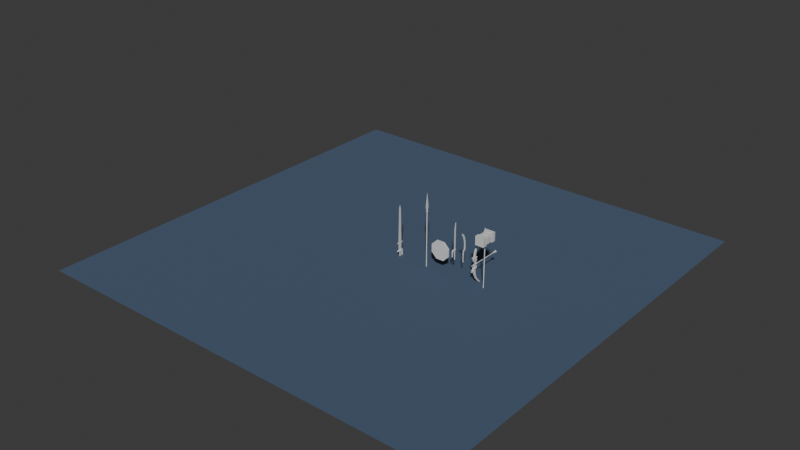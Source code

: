 # Source: Weapons.blend  (saved by Blender 4.1.24; exported with 4.5.12 LTS)
import bpy
from mathutils import Matrix  # noqa: F401  (used for matrix-valued properties, if any)

bpy.ops.wm.read_factory_settings(use_empty=True)
scene = bpy.context.scene
scene.name = 'Scene'

# ---- collections
col_collection = bpy.data.collections.new('Collection'); scene.collection.children.link(col_collection)
col_collection_001 = bpy.data.collections.new('Collection.001'); col_collection.children.link(col_collection_001)

# ---- materials (node trees are filled in below, after node groups)
mat_material = bpy.data.materials.new('Material')
mat_material.alpha_threshold = 0.0
mat_material.use_backface_culling = True
mat_material.use_transparent_shadow = False
mat_material.roughness = 0.5
mat_material.line_color = (0.0, 0.0, 0.0, 1.0)
mat_material_001 = bpy.data.materials.new('Material.001')
mat_material_001.alpha_threshold = 0.0
mat_material_001.use_backface_culling = True
mat_material_001.use_transparent_shadow = False
mat_material_001.roughness = 0.5
mat_material_001.line_color = (0.0, 0.0, 0.0, 1.0)

# ---- material node trees
mat_material.use_nodes = True; mat_material.node_tree.nodes.clear()
_N = mat_material.node_tree.nodes; _L = mat_material.node_tree.links
n0 = _N.new('ShaderNodeOutputMaterial'); n0.name = 'Material Output'; n0.location = (300, 300)
n1 = _N.new('ShaderNodeBsdfPrincipled'); n1.name = 'Principled BSDF'; n1.location = (10, 300)
n1.inputs[0].default_value = (0.7037, 0.7037, 0.7037, 1.0)
n1.inputs[3].default_value = 1.45
_L.new(n1.outputs[0], n0.inputs[0])
n0.is_active_output = True
mat_material_001.use_nodes = True; mat_material_001.node_tree.nodes.clear()
_N = mat_material_001.node_tree.nodes; _L = mat_material_001.node_tree.links
n0 = _N.new('ShaderNodeOutputMaterial'); n0.name = 'Material Output'; n0.location = (300, 300)
n1 = _N.new('ShaderNodeBsdfPrincipled'); n1.name = 'Principled BSDF'; n1.location = (10, 300)
n1.inputs[0].default_value = (0.06581, 0.105, 0.1713, 1.0)
n1.inputs[2].default_value = 1.0
n1.inputs[3].default_value = 1.45
_L.new(n1.outputs[0], n0.inputs[0])
n0.is_active_output = True

# ---- world
world_world = bpy.data.worlds.new('World'); scene.world = world_world
world_world.use_nodes = True; world_world.node_tree.nodes.clear()
_N = world_world.node_tree.nodes; _L = world_world.node_tree.links
n0 = _N.new('ShaderNodeOutputWorld'); n0.name = 'World Output'; n0.location = (300, 300)
n1 = _N.new('ShaderNodeBackground'); n1.name = 'Background'; n1.location = (10, 300)
n1.inputs[0].default_value = (0.05088, 0.05088, 0.05088, 1.0)
_L.new(n1.outputs[0], n0.inputs[0])
n0.is_active_output = True
world_world.color = (0.05088, 0.05088, 0.05088)
world_world.use_sun_shadow = False
world_world.sun_shadow_jitter_overblur = 0.0

# ---- meshes
me_cylinder = bpy.data.meshes.new('Cylinder')
me_cylinder.from_pydata([(-3.492e-10, 0.015, -0.9694), (-3.492e-10, 0.015, 0.9648), (0.01061, 0.01061, -0.9694), (0.01061, 0.01061, 0.9648), (0.015, -1.164e-10, -0.9694), (0.015, -1.164e-10, 0.9648), (0.01061, -0.01061, -0.9694), (0.01061, -0.01061, 0.9648), (-3.492e-10, -0.015, -0.9694), (-3.492e-10, -0.015, 0.9648), (-0.01061, -0.01061, -0.9694), (-0.01061, -0.01061, 0.9648), (-0.015, -1.164e-10, -0.9694), (-0.015, -1.164e-10, 0.9648), (-0.01061, 0.01061, -0.9694), (-0.01061, 0.01061, 0.9648), (5.39e-10, 0.02956, 0.9674), (0.0209, 0.0209, 0.9674), (0.02956, -2.941e-10, 0.9674), (0.0209, -0.0209, 0.9674), (5.39e-10, -0.02956, 0.9674), (-0.0209, -0.0209, 0.9674), (-0.02956, -2.941e-10, 0.9674), (-0.0209, 0.0209, 0.9674), (0.0209, 0.0209, 0.9991), (5.39e-10, 0.02956, 0.9991), (0.02956, -2.941e-10, 0.9991), (0.0209, -0.0209, 0.9991), (5.39e-10, -0.02956, 0.9991), (-0.0209, -0.0209, 0.9991), (-0.02956, -2.941e-10, 0.9991), (-0.0209, 0.0209, 0.9991), (-0.009108, -0.02745, 1.003), (-0.009108, 0.02745, 1.003), (0.009108, -0.02745, 1.003), (0.009108, 0.02745, 1.003), (-0.009029, -0.05, 1.141), (-0.009029, 0.05, 1.141), (0.009029, -0.05, 1.141), (0.009029, 0.05, 1.141), (-0.001239, -0.003637, 1.561), (-0.001239, 0.003637, 1.561), (0.001239, 0.003637, 1.561), (0.001239, -0.003637, 1.561), (-1.715e-10, 0.01958, -0.9717), (0.01385, 0.01385, -0.9717), (0.01958, -1.52e-10, -0.9717), (0.01385, -0.01385, -0.9717), (-1.715e-10, -0.01958, -0.9717), (-0.01385, -0.01385, -0.9717), (-0.01958, -1.52e-10, -0.9717), (-0.01385, 0.01385, -0.9717), (-1.715e-10, 0.01958, -0.982), (0.01385, 0.01385, -0.982), (0.01958, -1.52e-10, -0.982), (0.01385, -0.01385, -0.982), (-1.715e-10, -0.01958, -0.982), (-0.01385, -0.01385, -0.982), (-0.01958, -1.52e-10, -0.982), (-0.01385, 0.01385, -0.982), (-2.332e-10, 0.01664, -0.9847), (0.01176, 0.01176, -0.9847), (0.01664, -9.414e-11, -0.9847), (0.01176, -0.01176, -0.9847), (-2.332e-10, -0.01664, -0.9847), (-0.01176, -0.01176, -0.9847), (-0.01664, -9.414e-11, -0.9847), (-0.01176, 0.01176, -0.9847), (-4.641e-10, 0.005627, -1.054), (0.003979, 0.003979, -1.054), (0.005627, -3.184e-11, -1.054), (0.003979, -0.003979, -1.054), (-4.641e-10, -0.005627, -1.054), (-0.003979, -0.003979, -1.054), (-0.005627, -3.184e-11, -1.054), (-0.003979, 0.003979, -1.054)], [], [(0, 1, 3, 2), (2, 3, 5, 4), (4, 5, 7, 6), (6, 7, 9, 8), (8, 9, 11, 10), (10, 11, 13, 12), (3, 1, 15, 13, 11, 9, 7, 5), (12, 13, 15, 14), (14, 15, 1, 0), (0, 2, 4, 6, 8, 10, 12, 14), (17, 18, 19, 20, 21, 22, 23, 16), (24, 25, 31, 30, 29, 28, 27, 26), (20, 19, 27, 28), (18, 17, 24, 26), (23, 22, 30, 31), (21, 20, 28, 29), (19, 18, 26, 27), (17, 16, 25, 24), (16, 23, 31, 25), (22, 21, 29, 30), (32, 36, 37, 33), (33, 37, 39, 35), (35, 39, 38, 34), (34, 38, 36, 32), (33, 35, 34, 32), (42, 41, 40, 43), (38, 39, 42, 43), (37, 36, 40, 41), (36, 38, 43, 40), (39, 37, 41, 42), (44, 51, 50, 49, 48, 47, 46, 45), (52, 53, 54, 55, 56, 57, 58, 59), (50, 51, 59, 58), (48, 49, 57, 56), (46, 47, 55, 54), (44, 45, 53, 52), (51, 44, 52, 59), (49, 50, 58, 57), (47, 48, 56, 55), (45, 46, 54, 53), (60, 67, 66, 65, 64, 63, 62, 61), (68, 69, 70, 71, 72, 73, 74, 75), (64, 65, 73, 72), (62, 63, 71, 70), (60, 61, 69, 68), (67, 60, 68, 75), (65, 66, 74, 73), (63, 64, 72, 71), (61, 62, 70, 69), (66, 67, 75, 74)])
_uv = me_cylinder.uv_layers.new(name='UVMap')
_uv.uv.foreach_set('vector', [1.0, 0.5, 1.0, 1.0, 0.875, 1.0, 0.875, 0.5, 0.875, 0.5, 0.875, 1.0, 0.75, 1.0, 0.75, 0.5, 0.75, 0.5, 0.75, 1.0, 0.625, 1.0, 0.625, 0.5, 0.625, 0.5, 0.625, 1.0, 0.5, 1.0, 0.5, 0.5, 0.5, 0.5, 0.5, 1.0, 0.375, 1.0, 0.375, 0.5, 0.375, 0.5, 0.375, 1.0, 0.25, 1.0, 0.25, 0.5, 0.4197, 0.4197, 0.25, 0.49, 0.08029, 0.4197, 0.01, 0.25, 0.08029, 0.08029, 0.25, 0.01, 0.4197, 0.08029, 0.49, 0.25, 0.25, 0.5, 0.25, 1.0, 0.125, 1.0, 0.125, 0.5, 0.125, 0.5, 0.125, 1.0, 0.0, 1.0, 0.0, 0.5, 0.75, 0.49, 0.9197, 0.4197, 0.99, 0.25, 0.9197, 0.08029, 0.75, 0.01, 0.5803, 0.08029, 0.51, 0.25, 0.5803, 0.4197, 0.4197, 0.4197, 0.49, 0.25, 0.4197, 0.08029, 0.25, 0.01, 0.08029, 0.08029, 0.01, 0.25, 0.08029, 0.4197, 0.25, 0.49, 0.4197, 0.4197, 0.25, 0.49, 0.08029, 0.4197, 0.01, 0.25, 0.08029, 0.08029, 0.25, 0.01, 0.4197, 0.08029, 0.49, 0.25, 0.25, 0.01, 0.4197, 0.08029, 0.4197, 0.08029, 0.25, 0.01, 0.49, 0.25, 0.4197, 0.4197, 0.4197, 0.4197, 0.49, 0.25, 0.08029, 0.4197, 0.01, 0.25, 0.01, 0.25, 0.08029, 0.4197, 0.08029, 0.08029, 0.25, 0.01, 0.25, 0.01, 0.08029, 0.08029, 0.4197, 0.08029, 0.49, 0.25, 0.49, 0.25, 0.4197, 0.08029, 0.4197, 0.4197, 0.25, 0.49, 0.25, 0.49, 0.4197, 0.4197, 0.25, 0.49, 0.08029, 0.4197, 0.08029, 0.4197, 0.25, 0.49, 0.01, 0.25, 0.08029, 0.08029, 0.08029, 0.08029, 0.01, 0.25, 0.375, 0.0, 0.625, 0.0, 0.625, 0.25, 0.375, 0.25, 0.375, 0.25, 0.625, 0.25, 0.625, 0.5, 0.375, 0.5, 0.375, 0.5, 0.625, 0.5, 0.625, 0.75, 0.375, 0.75, 0.375, 0.75, 0.625, 0.75, 0.625, 1.0, 0.375, 1.0, 0.125, 0.5, 0.375, 0.5, 0.375, 0.75, 0.125, 0.75, 0.625, 0.5, 0.875, 0.5, 0.875, 0.75, 0.625, 0.75, 0.625, 0.75, 0.625, 0.5, 0.625, 0.5, 0.625, 0.75, 0.875, 0.5, 0.875, 0.75, 0.875, 0.75, 0.875, 0.5, 0.875, 0.75, 0.625, 0.75, 0.625, 0.75, 0.875, 0.75, 0.625, 0.5, 0.875, 0.5, 0.875, 0.5, 0.625, 0.5, 0.75, 0.49, 0.5803, 0.4197, 0.51, 0.25, 0.5803, 0.08029, 0.75, 0.01, 0.9197, 0.08029, 0.99, 0.25, 0.9197, 0.4197, 0.75, 0.49, 0.9197, 0.4197, 0.99, 0.25, 0.9197, 0.08029, 0.75, 0.01, 0.5803, 0.08029, 0.51, 0.25, 0.5803, 0.4197, 0.51, 0.25, 0.5803, 0.4197, 0.5803, 0.4197, 0.51, 0.25, 0.75, 0.01, 0.5803, 0.08029, 0.5803, 0.08029, 0.75, 0.01, 0.99, 0.25, 0.9197, 0.08029, 0.9197, 0.08029, 0.99, 0.25, 0.75, 0.49, 0.9197, 0.4197, 0.9197, 0.4197, 0.75, 0.49, 0.5803, 0.4197, 0.75, 0.49, 0.75, 0.49, 0.5803, 0.4197, 0.5803, 0.08029, 0.51, 0.25, 0.51, 0.25, 0.5803, 0.08029, 0.9197, 0.08029, 0.75, 0.01, 0.75, 0.01, 0.9197, 0.08029, 0.9197, 0.4197, 0.99, 0.25, 0.99, 0.25, 0.9197, 0.4197, 0.75, 0.49, 0.5803, 0.4197, 0.51, 0.25, 0.5803, 0.08029, 0.75, 0.01, 0.9197, 0.08029, 0.99, 0.25, 0.9197, 0.4197, 0.75, 0.49, 0.9197, 0.4197, 0.99, 0.25, 0.9197, 0.08029, 0.75, 0.01, 0.5803, 0.08029, 0.51, 0.25, 0.5803, 0.4197, 0.75, 0.01, 0.5803, 0.08029, 0.5803, 0.08029, 0.75, 0.01, 0.99, 0.25, 0.9197, 0.08029, 0.9197, 0.08029, 0.99, 0.25, 0.75, 0.49, 0.9197, 0.4197, 0.9197, 0.4197, 0.75, 0.49, 0.5803, 0.4197, 0.75, 0.49, 0.75, 0.49, 0.5803, 0.4197, 0.5803, 0.08029, 0.51, 0.25, 0.51, 0.25, 0.5803, 0.08029, 0.9197, 0.08029, 0.75, 0.01, 0.75, 0.01, 0.9197, 0.08029, 0.9197, 0.4197, 0.99, 0.25, 0.99, 0.25, 0.9197, 0.4197, 0.51, 0.25, 0.5803, 0.4197, 0.5803, 0.4197, 0.51, 0.25])
me_cylinder.materials.append(mat_material)
me_cylinder.update()
me_cube_001 = bpy.data.meshes.new('Cube.001')
me_cube_001.from_pydata([(0.0, 0.025, -0.295), (0.0, 0.025, 0.295), (0.0, -0.025, -0.295), (0.0, -0.025, 0.295), (-0.295, -0.025, 0.0), (-0.295, 0.025, 0.0), (0.295, 0.025, 0.0), (0.295, -0.025, 0.0), (0.0, -0.025, 0.0), (0.0, 0.025, 0.0), (0.01055, 0.1192, 0.09256), (0.01055, 0.1192, -0.09256), (0.01055, 0.09814, 0.09256), (0.01055, 0.09814, -0.09256), (-0.01055, 0.1192, 0.09256), (-0.01055, 0.1192, -0.09256), (-0.01055, 0.09814, 0.09256), (-0.01055, 0.09814, -0.09256), (-0.295, -0.025, -0.1249), (-0.1249, -0.025, -0.295), (-0.1249, -0.025, 0.295), (-0.295, -0.025, 0.1249), (-0.1249, 0.025, -0.295), (-0.295, 0.025, -0.1249), (-0.295, 0.025, 0.1249), (-0.1249, 0.025, 0.295), (0.1249, -0.025, -0.295), (0.295, -0.025, -0.1249), (0.295, -0.025, 0.1249), (0.1249, -0.025, 0.295), (0.295, 0.025, -0.1249), (0.1249, 0.025, -0.295), (0.1249, 0.025, 0.295), (0.295, 0.025, 0.1249)], [], [(1, 25, 20, 3), (0, 9, 6, 30, 31), (4, 21, 24, 5), (32, 1, 3, 29), (22, 23, 5, 9, 0), (7, 28, 29, 3, 8), (2, 8, 4, 18, 19), (6, 33, 28, 7), (30, 6, 7, 27), (5, 24, 25, 1, 9), (0, 31, 26, 2), (8, 3, 20, 21, 4), (26, 27, 7, 8, 2), (9, 1, 32, 33, 6), (22, 0, 2, 19), (10, 14, 16, 12), (15, 11, 13, 17), (13, 12, 16, 17), (11, 10, 12, 13), (15, 14, 10, 11), (17, 16, 14, 15), (22, 19, 18, 23), (20, 25, 24, 21), (26, 31, 30, 27), (32, 29, 28, 33), (18, 4, 5, 23)])
_uv = me_cube_001.uv_layers.new(name='UVMap')
_uv.uv.foreach_set('vector', [0.75, 0.5, 0.8029, 0.5, 0.8029, 0.75, 0.75, 0.75, 0.375, 0.375, 0.5, 0.375, 0.5, 0.5, 0.4471, 0.5, 0.375, 0.4279, 0.5, 0.0, 0.5529, 0.0, 0.5529, 0.25, 0.5, 0.25, 0.6971, 0.5, 0.75, 0.5, 0.75, 0.75, 0.6971, 0.75, 0.375, 0.3221, 0.4471, 0.25, 0.5, 0.25, 0.5, 0.375, 0.375, 0.375, 0.5, 0.75, 0.5529, 0.75, 0.625, 0.8221, 0.625, 0.875, 0.5, 0.875, 0.375, 0.875, 0.5, 0.875, 0.5, 1.0, 0.4471, 1.0, 0.375, 0.9279, 0.5, 0.5, 0.5529, 0.5, 0.5529, 0.75, 0.5, 0.75, 0.4471, 0.5, 0.5, 0.5, 0.5, 0.75, 0.4471, 0.75, 0.5, 0.25, 0.5529, 0.25, 0.625, 0.3221, 0.625, 0.375, 0.5, 0.375, 0.25, 0.5, 0.3029, 0.5, 0.3029, 0.75, 0.25, 0.75, 0.5, 0.875, 0.625, 0.875, 0.625, 0.9279, 0.5529, 1.0, 0.5, 1.0, 0.375, 0.8221, 0.4471, 0.75, 0.5, 0.75, 0.5, 0.875, 0.375, 0.875, 0.5, 0.375, 0.625, 0.375, 0.625, 0.4279, 0.5529, 0.5, 0.5, 0.5, 0.1971, 0.5, 0.25, 0.5, 0.25, 0.75, 0.1971, 0.75, 0.375, 0.0, 0.625, 0.0, 0.625, 0.25, 0.375, 0.25, 0.375, 0.25, 0.625, 0.25, 0.625, 0.5, 0.375, 0.5, 0.375, 0.5, 0.625, 0.5, 0.625, 0.75, 0.375, 0.75, 0.375, 0.75, 0.625, 0.75, 0.625, 1.0, 0.375, 1.0, 0.125, 0.5, 0.375, 0.5, 0.375, 0.75, 0.125, 0.75, 0.625, 0.5, 0.875, 0.5, 0.875, 0.75, 0.625, 0.75, 0.1971, 0.5, 0.1971, 0.75, 0.125, 0.75, 0.125, 0.5, 0.625, 0.0, 0.625, 0.25, 0.5529, 0.25, 0.5529, 0.0, 0.3029, 0.75, 0.3029, 0.5, 0.4471, 0.5, 0.4471, 0.75, 0.6971, 0.5, 0.6971, 0.75, 0.5529, 0.75, 0.5529, 0.5, 0.4471, 0.0, 0.5, 0.0, 0.5, 0.25, 0.4471, 0.25])
me_cube_001.materials.append(mat_material)
me_cube_001.update()
me_cylinder_001 = bpy.data.meshes.new('Cylinder.001')
me_cylinder_001.from_pydata([(-0.015, -3.725e-09, -0.15), (-0.015, -3.725e-09, 0.15), (-0.01061, 0.01061, -0.15), (-0.01061, 0.01061, 0.15), (-1.118e-07, 0.015, -0.15), (-1.118e-07, 0.015, 0.15), (0.01061, 0.01061, -0.15), (0.01061, 0.01061, 0.15), (0.015, -3.725e-09, -0.15), (0.015, -3.725e-09, 0.15), (0.01061, -0.01061, -0.15), (0.01061, -0.01061, 0.15), (-1.155e-07, -0.015, -0.15), (-1.155e-07, -0.015, 0.15), (-0.01061, -0.01061, -0.15), (-0.01061, -0.01061, 0.15), (0.02, -0.06844, 0.1731), (0.02, -0.06844, 0.1531), (-0.02, -0.06844, 0.1731), (-0.02, -0.06844, 0.1531), (0.02, 0.0313, 0.1731), (0.02, 0.0313, 0.1531), (-0.02, 0.0313, 0.1731), (-0.02, 0.0313, 0.1531), (0.005596, -0.02769, 0.1768), (-0.005596, -0.02769, 0.1768), (0.005596, 0.02769, 0.1768), (-0.005596, 0.02769, 0.1768), (0.02, -0.08981, 0.1606), (0.02, -0.08368, 0.1404), (-0.02, -0.08981, 0.1606), (-0.02, -0.08368, 0.1404), (-0.02, -0.1114, 0.1277), (0.02, -0.1114, 0.1277), (0.02, -0.0963, 0.1211), (-0.02, -0.0963, 0.1211), (-0.01551, -0.1113, -0.01186), (0.01551, -0.1113, -0.01186), (0.01551, -0.09668, -0.01186), (-0.01551, -0.09668, -0.01186), (-0.01551, -0.1113, -0.03695), (0.01551, -0.1113, -0.03695), (0.01551, -0.09668, -0.03695), (-0.01551, -0.09668, -0.03695), (-0.005596, -0.02769, 0.8328), (0.005596, -0.02769, 0.8328), (-0.005596, 0.02769, 1.012), (0.005596, 0.02769, 1.012), (-0.005596, 0.008852, 0.1768), (0.005596, 0.008852, 0.1768), (-0.005596, 0.008852, 1.012), (0.005596, 0.008852, 1.012)], [], [(0, 1, 3, 2), (2, 3, 5, 4), (4, 5, 7, 6), (6, 7, 9, 8), (8, 9, 11, 10), (10, 11, 13, 12), (3, 1, 15, 13, 11, 9, 7, 5), (12, 13, 15, 14), (14, 15, 1, 0), (0, 2, 4, 6, 8, 10, 12, 14), (31, 19, 17, 29), (18, 22, 23, 19), (22, 20, 21, 23), (20, 16, 17, 21), (18, 16, 20, 22), (23, 21, 17, 19), (48, 27, 26, 49), (30, 18, 19, 31), (39, 35, 34, 38), (31, 35, 32, 30), (28, 33, 34, 29), (29, 34, 35, 31), (30, 32, 33, 28), (36, 32, 35, 39), (41, 40, 43, 42), (38, 42, 43, 39), (36, 40, 41, 37), (39, 43, 40, 36), (37, 41, 42, 38), (50, 51, 47, 46), (24, 45, 44, 25), (49, 51, 45, 24), (48, 50, 46, 27), (27, 46, 47, 26), (25, 44, 50, 48), (26, 47, 51, 49), (44, 45, 51, 50), (25, 48, 49, 24), (29, 17, 16, 28), (28, 16, 18, 30), (38, 34, 33, 37), (37, 33, 32, 36)])
_uv = me_cylinder_001.uv_layers.new(name='UVMap')
_uv.uv.foreach_set('vector', [1.0, 0.5, 1.0, 1.0, 0.875, 1.0, 0.875, 0.5, 0.875, 0.5, 0.875, 1.0, 0.75, 1.0, 0.75, 0.5, 0.75, 0.5, 0.75, 1.0, 0.625, 1.0, 0.625, 0.5, 0.625, 0.5, 0.625, 1.0, 0.5, 1.0, 0.5, 0.5, 0.5, 0.5, 0.5, 1.0, 0.375, 1.0, 0.375, 0.5, 0.375, 0.5, 0.375, 1.0, 0.25, 1.0, 0.25, 0.5, 0.4197, 0.4197, 0.25, 0.49, 0.08029, 0.4197, 0.01, 0.25, 0.08029, 0.08029, 0.25, 0.01, 0.4197, 0.08029, 0.49, 0.25, 0.25, 0.5, 0.25, 1.0, 0.125, 1.0, 0.125, 0.5, 0.125, 0.5, 0.125, 1.0, 0.0, 1.0, 0.0, 0.5, 0.75, 0.49, 0.9197, 0.4197, 0.99, 0.25, 0.9197, 0.08029, 0.75, 0.01, 0.5803, 0.08029, 0.51, 0.25, 0.5803, 0.4197, 0.6117, 0.25, 0.875, 0.5, 0.875, 0.75, 0.6117, -0.3845, 0.375, 0.25, 0.375, 0.5, 0.625, 0.5, 0.625, 0.25, 0.375, 0.5, 0.375, 0.75, 0.625, 0.75, 0.625, 0.5, 0.375, 0.75, 0.375, 1.0, 0.625, 1.0, 0.625, 0.75, 0.125, 0.5, 0.125, 0.75, 0.375, 0.75, 0.375, 0.5, 0.625, 0.5, 0.625, 0.75, 0.875, 0.75, 0.875, 0.5, 0.29, 0.5, 0.375, 0.5, 0.375, 0.75, 0.29, 0.75, 0.375, 0.25, 0.375, 0.25, 0.625, 0.25, 0.6117, 0.25, 0.6559, 0.25, 0.625, 0.25, 0.625, 0.0, 0.6559, 0.0, 0.6117, 0.25, 0.625, 0.25, 0.375, 0.25, 0.375, 0.25, 0.375, 0.0, 0.375, 0.0, 0.625, 0.0, 0.6117, -0.3845, 0.6117, -0.3845, 0.625, 0.0, 0.625, 0.25, 0.6117, 0.25, 0.375, 0.25, 0.375, 0.25, 0.375, 0.0, 0.375, 0.0, 0.4073, 0.25, 0.375, 0.25, 0.625, 0.25, 0.6559, 0.25, 0.375, 0.0, 0.375, 0.25, 0.625, 0.25, 0.625, 0.0, 0.6559, 0.0, 0.625, 0.0, 0.625, 0.25, 0.6559, 0.25, 0.4073, 0.25, 0.375, 0.25, 0.375, 0.0, 0.4073, 0.0, 0.6559, 0.25, 0.625, 0.25, 0.375, 0.25, 0.4073, 0.25, 0.4073, 0.0, 0.375, 0.0, 0.625, 0.0, 0.6559, 0.0, 0.29, 0.5, 0.29, 0.75, 0.375, 0.75, 0.375, 0.5, 0.125, 0.75, 0.125, 0.75, 0.125, 0.5, 0.125, 0.5, 0.29, 0.75, 0.29, 0.75, 0.125, 0.75, 0.125, 0.75, 0.29, 0.5, 0.29, 0.5, 0.375, 0.5, 0.375, 0.5, 0.375, 0.5, 0.375, 0.5, 0.375, 0.75, 0.375, 0.75, 0.125, 0.5, 0.125, 0.5, 0.29, 0.5, 0.29, 0.5, 0.375, 0.75, 0.375, 0.75, 0.29, 0.75, 0.29, 0.75, 0.125, 0.5, 0.125, 0.75, 0.29, 0.75, 0.29, 0.5, 0.125, 0.5, 0.29, 0.5, 0.29, 0.75, 0.125, 0.75, 0.6117, -0.3845, 0.625, 1.0, 0.375, 1.0, 0.375, 0.0, 0.375, 0.0, 0.125, 0.75, 0.125, 0.5, 0.375, 0.25, 0.6559, 0.0, 0.625, 0.0, 0.375, 0.0, 0.4073, 0.0, 0.4073, 0.0, 0.375, 0.0, 0.375, 0.25, 0.4073, 0.25])
me_cylinder_001.materials.append(mat_material)
me_cylinder_001.update()
me_cylinder_007 = bpy.data.meshes.new('Cylinder.007')
me_cylinder_007.from_pydata([(0.01346, -0.002198, -0.136), (0.01346, -0.002198, 0.1034), (0.009519, -0.01172, -0.136), (0.009519, -0.01172, 0.1034), (1.301e-07, -0.01566, -0.136), (1.297e-07, -0.01566, 0.1034), (-0.009518, -0.01172, -0.136), (-0.009518, -0.01172, 0.1034), (-0.01346, -0.002198, -0.136), (-0.01346, -0.002198, 0.1034), (-0.009518, 0.007321, -0.136), (-0.009518, 0.007321, 0.1034), (1.311e-07, 0.01126, -0.136), (1.307e-07, 0.01126, 0.1034), (0.009519, 0.007321, -0.136), (0.009519, 0.007321, 0.1034), (0.02333, -0.002198, 0.1065), (0.0165, -0.0187, 0.1065), (1.274e-07, -0.02553, 0.1065), (-0.0165, -0.0187, 0.1065), (-0.02333, -0.002198, 0.1065), (-0.0165, 0.0143, 0.1065), (1.279e-07, 0.02114, 0.1065), (0.0165, 0.0143, 0.1065), (0.0165, -0.0187, 0.1207), (0.02333, -0.002198, 0.1207), (1.267e-07, -0.02553, 0.1207), (-0.0165, -0.0187, 0.1207), (-0.02333, -0.002198, 0.1207), (-0.0165, 0.0143, 0.1207), (1.272e-07, 0.02114, 0.1207), (0.0165, 0.0143, 0.1207), (0.005607, 0.01737, 0.1275), (0.005607, 0.02135, 0.1619), (0.005607, -0.02176, 0.1275), (0.005607, -0.01423, 0.1824), (-0.005607, 0.01737, 0.1275), (-0.005607, 0.02135, 0.1619), (-0.005607, -0.02176, 0.1275), (-0.005607, -0.01423, 0.1824), (0.005607, 0.03975, 0.1939), (0.005607, 0.009772, 0.2191), (-0.005607, 0.03975, 0.1939), (-0.005607, 0.009772, 0.2191), (0.005607, 0.07084, 0.231), (0.005607, 0.04087, 0.2561), (-0.005607, 0.04087, 0.2561), (-0.005607, 0.07084, 0.231), (0.005607, 0.09662, 0.2458), (0.005607, 0.07689, 0.2359), (-0.005607, 0.07689, 0.2359), (-0.005607, 0.09662, 0.2458), (0.005607, 0.09332, 0.2885), (0.005607, 0.04437, 0.2595), (-0.005607, 0.04437, 0.2595), (-0.005607, 0.09332, 0.2885), (0.005607, 0.09665, 0.3557), (0.005607, 0.04925, 0.3581), (-0.005607, 0.04925, 0.3581), (-0.005607, 0.09665, 0.3557), (0.005607, 0.09262, 0.4516), (0.005607, 0.04584, 0.4436), (-0.005607, 0.04584, 0.4436), (-0.005607, 0.09262, 0.4516), (0.005607, 0.08215, 0.5316), (0.005607, 0.03555, 0.5226), (-0.005607, 0.03555, 0.5226), (-0.005607, 0.08215, 0.5316), (0.005607, 0.05335, 0.6338), (0.005607, 0.009066, 0.6167), (-0.005607, 0.009066, 0.6167), (-0.005607, 0.05335, 0.6338), (0.005607, 0.03646, 0.6826), (0.005607, -0.007821, 0.6655), (-0.005607, -0.007821, 0.6655), (-0.005607, 0.03646, 0.6826), (0.005607, 0.001163, 0.7388), (0.005607, -0.05021, 0.7136), (-0.005607, -0.05021, 0.7136), (-0.005607, 0.001163, 0.7388), (0.005607, -0.05015, 0.7879), (0.005607, -0.06909, 0.7224), (-0.005607, -0.06909, 0.7224), (-0.005607, -0.05015, 0.7879), (0.005607, -0.03131, 0.7196), (-0.005607, -0.03131, 0.7196), (0.005607, -0.07748, 0.7899), (-0.005607, -0.07748, 0.7899), (0.005607, 0.1053, 0.2247), (0.005607, 0.09862, 0.2214), (-0.005607, 0.09862, 0.2214), (-0.005607, 0.1053, 0.2247), (0.005607, -0.01589, 0.188), (-0.005607, -0.01589, 0.188), (0.005607, 0.00756, 0.2238), (-0.005607, 0.00756, 0.2238), (0.005607, 0.03793, 0.26), (-0.005607, 0.03793, 0.26), (0.005607, 0.04135, 0.2634), (-0.005607, 0.04135, 0.2634), (0.005607, 0.04613, 0.3596), (-0.005607, 0.04613, 0.3596), (0.005607, 0.0428, 0.4431), (-0.005607, 0.0428, 0.4431), (0.005607, 0.03274, 0.5204), (-0.005607, 0.03274, 0.5204), (0.005607, 0.006871, 0.6123), (-0.005607, 0.006871, 0.6123), (0.005607, -0.009624, 0.6599), (-0.005607, -0.009624, 0.6599), (0.005607, -0.03257, 0.7127), (-0.005607, -0.03257, 0.7127), (0.001897, -0.02842, 0.2004), (-0.001896, -0.02842, 0.2004), (0.001897, -0.005887, 0.2348), (-0.001896, -0.005887, 0.2348), (0.001897, 0.02329, 0.2696), (-0.001896, 0.02329, 0.2696), (0.001897, 0.02658, 0.2728), (-0.001896, 0.02658, 0.2728), (0.001897, 0.03116, 0.3653), (-0.001896, 0.03116, 0.3653), (0.001897, 0.02796, 0.4455), (-0.001896, 0.02796, 0.4455), (0.001897, 0.0183, 0.5197), (-0.001896, 0.0183, 0.5197), (0.001897, -0.00655, 0.608), (-0.001896, -0.00655, 0.608), (0.001897, -0.0224, 0.6538), (-0.001896, -0.0224, 0.6538), (0.001897, -0.04444, 0.7046), (-0.001896, -0.04444, 0.7046)], [], [(0, 1, 3, 2), (2, 3, 5, 4), (4, 5, 7, 6), (6, 7, 9, 8), (8, 9, 11, 10), (10, 11, 13, 12), (3, 1, 15, 13, 11, 9, 7, 5), (12, 13, 15, 14), (14, 15, 1, 0), (0, 2, 4, 6, 8, 10, 12, 14), (17, 18, 19, 20, 21, 22, 23, 16), (24, 25, 31, 30, 29, 28, 27, 26), (23, 22, 30, 31), (21, 20, 28, 29), (19, 18, 26, 27), (17, 16, 25, 24), (16, 23, 31, 25), (22, 21, 29, 30), (20, 19, 27, 28), (18, 17, 24, 26), (32, 33, 35, 34), (34, 35, 39, 38), (38, 39, 37, 36), (36, 37, 33, 32), (34, 38, 36, 32), (43, 42, 37, 39), (41, 43, 39, 35), (54, 50, 47, 46), (42, 43, 46, 47), (41, 40, 44, 45), (40, 42, 47, 44), (43, 41, 45, 46), (51, 55, 52, 48), (48, 88, 91, 51), (54, 58, 59, 55), (53, 54, 46, 45), (50, 54, 55, 51), (48, 52, 53, 49), (63, 59, 58, 62), (52, 56, 57, 53), (55, 59, 56, 52), (53, 57, 58, 54), (60, 56, 59, 63), (71, 67, 66, 70), (62, 66, 67, 63), (60, 64, 65, 61), (63, 67, 64, 60), (61, 65, 66, 62), (68, 64, 67, 71), (79, 75, 74, 85), (71, 75, 72, 68), (69, 73, 74, 70), (70, 74, 75, 71), (68, 72, 73, 69), (76, 72, 75, 79), (87, 86, 80, 83), (85, 87, 83, 79), (84, 86, 81, 77), (79, 83, 80, 76), (77, 81, 82, 78), (50, 49, 44, 47), (49, 53, 45, 44), (62, 58, 57, 61), (61, 57, 56, 60), (70, 66, 65, 69), (69, 65, 64, 68), (76, 80, 86, 84), (78, 82, 87, 85), (82, 81, 86, 87), (78, 85, 84, 77), (85, 74, 73, 84), (84, 73, 72, 76), (42, 40, 33, 37), (40, 41, 35, 33), (89, 90, 91, 88), (50, 90, 89, 49), (51, 91, 90, 50), (49, 89, 88, 48), (94, 92, 93, 95), (95, 97, 96, 94), (98, 96, 97, 99), (98, 99, 101, 100), (102, 103, 105, 104), (106, 107, 109, 108), (103, 102, 100, 101), (107, 106, 104, 105), (111, 110, 108, 109), (114, 115, 113, 112), (115, 114, 116, 117), (118, 119, 117, 116), (118, 120, 121, 119), (122, 124, 125, 123), (126, 128, 129, 127), (123, 121, 120, 122), (127, 125, 124, 126), (131, 129, 128, 130), (99, 119, 121, 101), (106, 126, 124, 104), (93, 92, 112, 113), (107, 127, 129, 109), (100, 120, 118, 98), (111, 131, 130, 110), (108, 128, 126, 106), (109, 129, 131, 111), (96, 98, 118, 116), (110, 130, 128, 108), (97, 95, 115, 117), (99, 97, 117, 119), (103, 123, 125, 105), (92, 94, 114, 112), (94, 96, 116, 114), (101, 121, 123, 103), (104, 124, 122, 102), (95, 93, 113, 115), (102, 122, 120, 100), (105, 125, 127, 107)])
_uv = me_cylinder_007.uv_layers.new(name='UVMap')
_uv.uv.foreach_set('vector', [1.0, 0.5, 1.0, 1.0, 0.875, 1.0, 0.875, 0.5, 0.875, 0.5, 0.875, 1.0, 0.75, 1.0, 0.75, 0.5, 0.75, 0.5, 0.75, 1.0, 0.625, 1.0, 0.625, 0.5, 0.625, 0.5, 0.625, 1.0, 0.5, 1.0, 0.5, 0.5, 0.5, 0.5, 0.5, 1.0, 0.375, 1.0, 0.375, 0.5, 0.375, 0.5, 0.375, 1.0, 0.25, 1.0, 0.25, 0.5, 0.4197, 0.4197, 0.25, 0.49, 0.08029, 0.4197, 0.01, 0.25, 0.08029, 0.08029, 0.25, 0.01, 0.4197, 0.08029, 0.49, 0.25, 0.25, 0.5, 0.25, 1.0, 0.125, 1.0, 0.125, 0.5, 0.125, 0.5, 0.125, 1.0, 0.0, 1.0, 0.0, 0.5, 0.75, 0.49, 0.9197, 0.4197, 0.99, 0.25, 0.9197, 0.08029, 0.75, 0.01, 0.5803, 0.08029, 0.51, 0.25, 0.5803, 0.4197, 0.4197, 0.4197, 0.49, 0.25, 0.4197, 0.08029, 0.25, 0.01, 0.08029, 0.08029, 0.01, 0.25, 0.08029, 0.4197, 0.25, 0.49, 0.4197, 0.4197, 0.25, 0.49, 0.08029, 0.4197, 0.01, 0.25, 0.08029, 0.08029, 0.25, 0.01, 0.4197, 0.08029, 0.49, 0.25, 0.08029, 0.4197, 0.01, 0.25, 0.01, 0.25, 0.08029, 0.4197, 0.08029, 0.08029, 0.25, 0.01, 0.25, 0.01, 0.08029, 0.08029, 0.4197, 0.08029, 0.49, 0.25, 0.49, 0.25, 0.4197, 0.08029, 0.4197, 0.4197, 0.25, 0.49, 0.25, 0.49, 0.4197, 0.4197, 0.25, 0.49, 0.08029, 0.4197, 0.08029, 0.4197, 0.25, 0.49, 0.01, 0.25, 0.08029, 0.08029, 0.08029, 0.08029, 0.01, 0.25, 0.25, 0.01, 0.4197, 0.08029, 0.4197, 0.08029, 0.25, 0.01, 0.49, 0.25, 0.4197, 0.4197, 0.4197, 0.4197, 0.49, 0.25, 0.375, 0.0, 0.6185, 0.2958, 0.6961, 0.3486, 0.375, 0.25, 0.375, 0.25, 0.6961, 0.3486, 0.5975, 0.5, 0.375, 0.5, 0.375, 0.5, 0.5975, 0.5, 0.5133, 0.7553, 0.375, 0.75, 0.375, 0.75, 0.5133, 0.7553, 0.5676, 0.951, 0.375, 1.0, 0.125, 0.5, 0.375, 0.5, 0.375, 0.75, 0.125, 0.75, 0.6561, 0.5311, 0.6886, 0.7123, 0.5133, 0.7553, 0.5975, 0.5, 0.8908, 0.5158, 0.6561, 0.5311, 0.5975, 0.5, 0.6961, 0.3486, 0.625, 0.5, 0.625, 0.4441, 0.625, 0.75, 0.625, 0.5, 0.6886, 0.7123, 0.6561, 0.5311, 0.625, 0.5, 0.625, 0.75, 0.8908, 0.5158, 0.9181, 0.7326, 0.875, 0.75, 0.875, 0.5, 0.9181, 0.7326, 0.6886, 0.7123, 0.625, 0.75, 0.875, 0.75, 0.6561, 0.5311, 0.8908, 0.5158, 0.875, 0.5, 0.625, 0.5, 0.625, 0.75, 0.625, 0.75, 0.875, 0.75, 0.875, 0.75, 0.875, 0.75, 0.875, 0.7257, 0.625, 0.7257, 0.625, 0.75, 0.625, 0.5, 0.625, 0.5, 0.625, 0.75, 0.625, 0.75, 0.875, 0.5, 0.625, 0.5, 0.625, 0.5, 0.875, 0.5, 0.625, 0.4441, 0.625, 0.5, 0.625, 0.75, 0.625, 0.75, 0.875, 0.75, 0.875, 0.75, 0.875, 0.5, 0.875, 0.4441, 0.625, 0.75, 0.625, 0.75, 0.625, 0.5, 0.625, 0.5, 0.875, 0.75, 0.875, 0.75, 0.875, 0.5, 0.875, 0.5, 0.625, 0.75, 0.625, 0.75, 0.875, 0.75, 0.875, 0.75, 0.875, 0.5, 0.875, 0.5, 0.625, 0.5, 0.625, 0.5, 0.875, 0.75, 0.875, 0.75, 0.625, 0.75, 0.625, 0.75, 0.625, 0.75, 0.625, 0.75, 0.625, 0.5, 0.625, 0.5, 0.625, 0.5, 0.625, 0.5, 0.625, 0.75, 0.625, 0.75, 0.875, 0.75, 0.875, 0.75, 0.875, 0.5, 0.875, 0.5, 0.625, 0.75, 0.625, 0.75, 0.875, 0.75, 0.875, 0.75, 0.875, 0.5, 0.875, 0.5, 0.625, 0.5, 0.625, 0.5, 0.875, 0.75, 0.875, 0.75, 0.625, 0.75, 0.625, 0.75, 0.625, 0.75, 0.625, 0.7301, 0.625, -0.008062, 0.625, 0.6151, 0.625, 0.75, 0.625, 0.7301, 0.875, 0.7301, 0.875, 0.75, 0.875, 0.5, 0.875, -0.008062, 0.625, -0.008062, 0.625, 0.5, 0.625, 0.5, 0.625, -0.008062, 0.625, 0.7301, 0.625, 0.75, 0.875, 0.75, 0.875, 0.7301, 0.875, -0.008062, 0.875, 0.5, 0.875, 0.75, 0.875, 0.7301, 0.625, 0.7301, 0.625, 0.75, 0.625, 0.6151, 0.875, 0.6151, 0.875, 0.75, 0.625, 0.75, 0.625, 0.6151, 0.625, 0.6151, 0.625, 0.75, 0.625, 0.75, 0.875, 0.6151, 0.875, 0.6151, 0.875, 0.5, 0.875, 0.5, 0.625, 0.75, 0.625, 0.75, 0.875, 0.75, 0.875, 0.75, 0.875, 0.5, 0.875, 0.5, 0.625, 0.5, 0.625, 0.5, 0.625, 0.4441, 0.875, 0.4441, 0.875, 0.75, 0.625, 0.75, 0.875, 0.4441, 0.875, 0.5, 0.875, 0.5, 0.875, 0.75, 0.625, 0.5, 0.625, 0.5, 0.875, 0.5, 0.875, 0.5, 0.875, 0.5, 0.875, 0.5, 0.875, 0.75, 0.875, 0.75, 0.625, 0.5, 0.625, 0.5, 0.875, 0.5, 0.875, 0.5, 0.875, 0.5, 0.875, 0.5, 0.875, 0.75, 0.875, 0.75, 0.875, 0.75, 0.875, 0.75, 0.875, 0.6151, 0.875, 0.6151, 0.625, 0.5, 0.625, 0.5, 0.625, 0.6151, 0.625, 0.6151, 0.625, 0.5, 0.875, 0.5, 0.875, 0.6151, 0.625, 0.6151, 0.625, 0.5, 0.625, 0.6151, 0.875, 0.6151, 0.875, 0.5, 0.625, 0.6151, 0.625, -0.008062, 0.875, -0.008062, 0.875, 0.6151, 0.875, 0.6151, 0.875, -0.008062, 0.875, 0.7301, 0.875, 0.75, 0.6886, 0.7123, 0.9181, 0.7326, 0.5676, 0.951, 0.5133, 0.7553, 0.9181, 0.7326, 0.8908, 0.5158, 0.6961, 0.3486, 0.6185, 0.2958, 0.875, 0.623, 0.625, 0.623, 0.625, 0.7257, 0.875, 0.7257, 0.625, 0.4441, 0.625, 0.623, 0.875, 0.623, 0.875, 0.4441, 0.625, 0.75, 0.625, 0.7257, 0.625, 0.623, 0.625, 0.4441, 0.875, 0.4441, 0.875, 0.623, 0.875, 0.7257, 0.875, 0.75, 0.8908, 0.5158, 0.6961, 0.3486, 0.5975, 0.5, 0.6561, 0.5311, 0.6561, 0.5311, 0.625, 0.5, 0.875, 0.5, 0.8908, 0.5158, 0.875, 0.5, 0.875, 0.5, 0.625, 0.5, 0.625, 0.5, 0.875, 0.5, 0.625, 0.5, 0.625, 0.5, 0.875, 0.5, 0.875, 0.5, 0.625, 0.5, 0.625, 0.5, 0.875, 0.5, 0.875, 0.5, 0.625, 0.5, 0.625, -0.008062, 0.875, -0.008062, 0.625, 0.5, 0.875, 0.5, 0.875, 0.5, 0.625, 0.5, 0.625, 0.5, 0.875, 0.5, 0.875, 0.5, 0.625, 0.5, 0.625, 0.6151, 0.875, 0.6151, 0.875, -0.008062, 0.625, -0.008062, 0.8908, 0.5158, 0.6561, 0.5311, 0.5975, 0.5, 0.6961, 0.3486, 0.6561, 0.5311, 0.8908, 0.5158, 0.875, 0.5, 0.625, 0.5, 0.875, 0.5, 0.625, 0.5, 0.625, 0.5, 0.875, 0.5, 0.875, 0.5, 0.875, 0.5, 0.625, 0.5, 0.625, 0.5, 0.875, 0.5, 0.875, 0.5, 0.625, 0.5, 0.625, 0.5, 0.875, 0.5, 0.875, -0.008062, 0.625, -0.008062, 0.625, 0.5, 0.625, 0.5, 0.625, 0.5, 0.875, 0.5, 0.875, 0.5, 0.625, 0.5, 0.625, 0.5, 0.875, 0.5, 0.875, 0.5, 0.625, 0.6151, 0.625, -0.008062, 0.875, -0.008062, 0.875, 0.6151, 0.625, 0.5, 0.625, 0.5, 0.625, 0.5, 0.625, 0.5, 0.875, 0.5, 0.875, 0.5, 0.875, 0.5, 0.875, 0.5, 0.5975, 0.5, 0.6961, 0.3486, 0.6961, 0.3486, 0.5975, 0.5, 0.625, 0.5, 0.625, 0.5, 0.625, -0.008062, 0.625, -0.008062, 0.875, 0.5, 0.875, 0.5, 0.875, 0.5, 0.875, 0.5, 0.625, 0.6151, 0.625, 0.6151, 0.875, 0.6151, 0.875, 0.6151, 0.875, -0.008062, 0.875, -0.008062, 0.875, 0.5, 0.875, 0.5, 0.625, -0.008062, 0.625, -0.008062, 0.625, 0.6151, 0.625, 0.6151, 0.875, 0.5, 0.875, 0.5, 0.875, 0.5, 0.875, 0.5, 0.875, 0.6151, 0.875, 0.6151, 0.875, -0.008062, 0.875, -0.008062, 0.625, 0.5, 0.6561, 0.5311, 0.6561, 0.5311, 0.625, 0.5, 0.625, 0.5, 0.625, 0.5, 0.625, 0.5, 0.625, 0.5, 0.625, 0.5, 0.625, 0.5, 0.625, 0.5, 0.625, 0.5, 0.6961, 0.3486, 0.8908, 0.5158, 0.8908, 0.5158, 0.6961, 0.3486, 0.8908, 0.5158, 0.875, 0.5, 0.875, 0.5, 0.8908, 0.5158, 0.625, 0.5, 0.625, 0.5, 0.625, 0.5, 0.625, 0.5, 0.875, 0.5, 0.875, 0.5, 0.875, 0.5, 0.875, 0.5, 0.6561, 0.5311, 0.5975, 0.5, 0.5975, 0.5, 0.6561, 0.5311, 0.875, 0.5, 0.875, 0.5, 0.875, 0.5, 0.875, 0.5, 0.625, 0.5, 0.625, 0.5, 0.625, 0.5, 0.625, 0.5])
me_cylinder_007.materials.append(mat_material)
me_cylinder_007.update()
me_cylinder_003 = bpy.data.meshes.new('Cylinder.003')
me_cylinder_003.from_pydata([(-0.01771, -5.588e-09, -0.0121), (-0.01771, -6.054e-09, 0.1911), (-0.01253, 0.01253, -0.0121), (-0.01253, 0.01253, 0.1911), (-1.676e-07, 0.01771, -0.0121), (-1.686e-07, 0.01771, 0.1911), (0.01253, 0.01253, -0.0121), (0.01253, 0.01253, 0.1911), (0.01771, -4.703e-09, -0.0121), (0.01771, -5.169e-09, 0.1911), (0.01253, -0.01253, -0.0121), (0.01253, -0.01253, 0.1911), (-1.729e-07, -0.01771, -0.0121), (-1.739e-07, -0.01771, 0.1911), (-0.01253, -0.01253, -0.0121), (-0.01253, -0.01253, 0.1911), (-0.0253, -5.588e-09, -0.01497), (-0.01789, 0.01789, -0.01497), (-1.626e-07, 0.0253, -0.01497), (0.01789, 0.01789, -0.01497), (0.0253, -4.325e-09, -0.01497), (0.01789, -0.01789, -0.01497), (-1.702e-07, -0.0253, -0.01497), (-0.01789, -0.01789, -0.01497), (-0.0253, -5.588e-09, -0.03147), (-0.01789, 0.01789, -0.03147), (-1.662e-07, 0.0253, -0.03147), (0.01789, 0.01789, -0.03147), (0.0253, -4.325e-09, -0.03147), (0.01789, -0.01789, -0.03147), (-1.738e-07, -0.0253, -0.03147), (-0.01789, -0.01789, -0.03147), (-0.01771, -5.588e-09, -0.2302), (-0.01771, -5.588e-09, -0.03552), (-0.01253, 0.01253, -0.2302), (-0.01253, 0.01253, -0.03552), (-1.676e-07, 0.01771, -0.2302), (-1.676e-07, 0.01771, -0.03552), (0.01253, 0.01253, -0.2302), (0.01253, 0.01253, -0.03552), (0.01771, -4.703e-09, -0.2302), (0.01771, -4.703e-09, -0.03552), (0.01253, -0.01253, -0.2302), (0.01253, -0.01253, -0.03552), (-1.729e-07, -0.01771, -0.2302), (-1.729e-07, -0.01771, -0.03552), (-0.01253, -0.01253, -0.2302), (-0.01253, -0.01253, -0.03552), (-0.04045, 6.746e-09, 0.1646), (-0.0286, 0.0286, 0.1646), (-1.779e-07, 0.04045, 0.1646), (0.0286, 0.0286, 0.1646), (0.04045, 9.971e-09, 0.1646), (0.0286, -0.0286, 0.1646), (-1.904e-07, -0.04045, 0.1646), (-0.0286, -0.0286, 0.1646), (-0.0286, 0.0286, 0.2075), (-0.04045, 5.497e-09, 0.2075), (-1.779e-07, 0.04045, 0.2075), (0.0286, 0.0286, 0.2075), (0.04045, 8.723e-09, 0.2075), (0.0286, -0.0286, 0.2075), (-1.904e-07, -0.04045, 0.2075), (-0.0286, -0.0286, 0.2075), (-4.337e-08, 0.08274, 0.1754), (-0.02396, 0.08391, 0.1754), (0.02396, 0.08391, 0.1754), (-4.33e-08, -0.1297, 0.1754), (0.0117, -0.1229, 0.1754), (-0.0117, -0.1229, 0.1754), (-4.382e-08, 0.07087, 0.1967), (-0.02396, 0.0641, 0.1967), (0.02396, 0.0641, 0.1967), (-4.374e-08, -0.1297, 0.1967), (0.0117, -0.1229, 0.1967), (-0.0117, -0.1229, 0.1967), (-0.009545, -0.05316, 0.1894), (-0.009546, -0.05316, 0.4131), (-0.009545, 0.05316, 0.1894), (-0.009546, 0.05316, 0.4131), (0.009545, -0.05316, 0.1894), (0.009545, -0.05316, 0.4131), (0.009545, 0.05316, 0.1894), (0.009545, 0.05316, 0.4131), (-0.02447, -5.588e-09, -0.2331), (-0.0173, 0.0173, -0.2331), (-1.616e-07, 0.02447, -0.2331), (0.0173, 0.0173, -0.2331), (0.02447, -4.366e-09, -0.2331), (0.0173, -0.0173, -0.2331), (-1.69e-07, -0.02447, -0.2331), (-0.0173, -0.0173, -0.2331), (-0.02447, -5.588e-09, -0.2481), (-0.0173, 0.0173, -0.2481), (-1.616e-07, 0.02447, -0.2481), (0.0173, 0.0173, -0.2481), (0.02447, -4.366e-09, -0.2481), (0.0173, -0.0173, -0.2481), (-1.69e-07, -0.02447, -0.2481), (-0.0173, -0.0173, -0.2481), (-0.02002, -5.588e-09, -0.2511), (-0.01416, 0.01416, -0.2511), (-1.664e-07, 0.02002, -0.2511), (0.01416, 0.01416, -0.2511), (0.02002, -4.588e-09, -0.2511), (0.01416, -0.01416, -0.2511), (-1.724e-07, -0.02002, -0.2511), (-0.01416, -0.01416, -0.2511), (-0.008106, -6.041e-09, -0.3172), (-0.005732, 0.005732, -0.3172), (-1.855e-07, 0.008106, -0.3172), (0.005732, 0.005732, -0.3172), (0.008106, -5.637e-09, -0.3172), (0.005732, -0.005732, -0.3172), (-1.879e-07, -0.008106, -0.3172), (-0.005732, -0.005732, -0.3172), (-0.009546, -0.05316, 0.4767), (-0.009546, 0.05316, 0.4767), (0.009545, 0.05316, 0.4767), (0.009545, -0.05316, 0.4767), (-0.002834, -0.0104, 1.657), (-0.002834, 0.0104, 1.657), (0.002833, 0.0104, 1.657), (0.002833, -0.0104, 1.657), (-0.004412, 0.0962, 0.4318), (0.004412, 0.0962, 0.4318), (0.004412, -0.0962, 0.4318), (-0.004412, -0.0962, 0.4318), (-0.004412, 0.0962, 0.458), (0.004412, 0.0962, 0.458), (0.004412, -0.0962, 0.458), (-0.004412, -0.0962, 0.458), (-0.001993, 0.1387, 0.4419), (0.001993, 0.1387, 0.4419), (0.001993, -0.1387, 0.4419), (-0.001993, -0.1387, 0.4419), (-0.001993, 0.1387, 0.448), (0.001993, 0.1387, 0.448), (0.001993, -0.1387, 0.448), (-0.001993, -0.1387, 0.448), (0.006189, -0.03178, 1.535), (-0.00619, -0.03178, 1.535), (-0.00619, 0.03178, 1.535), (0.006189, 0.03178, 1.535), (-4.57e-08, 0.1066, 0.1754), (-0.02396, 0.0998, 0.1754), (0.02396, 0.0998, 0.1754), (-4.614e-08, 0.1066, 0.1967), (-0.02396, 0.0998, 0.1967), (0.02396, 0.0998, 0.1967), (-5.664e-08, 0.08274, -0.04956), (-0.02396, 0.08391, -0.04423), (0.02396, 0.08391, -0.04423), (-5.897e-08, 0.1066, -0.04956), (-0.02396, 0.0998, -0.04423), (0.02396, 0.0998, -0.04423)], [], [(0, 1, 3, 2), (2, 3, 5, 4), (4, 5, 7, 6), (6, 7, 9, 8), (8, 9, 11, 10), (10, 11, 13, 12), (12, 13, 15, 14), (14, 15, 1, 0), (3, 1, 15, 13, 11, 9, 7, 5), (0, 2, 4, 6, 8, 10, 12, 14), (16, 23, 22, 21, 20, 19, 18, 17), (24, 25, 26, 27, 28, 29, 30, 31), (22, 23, 31, 30), (20, 21, 29, 28), (18, 19, 27, 26), (16, 17, 25, 24), (23, 16, 24, 31), (21, 22, 30, 29), (19, 20, 28, 27), (17, 18, 26, 25), (32, 33, 35, 34), (34, 35, 37, 36), (36, 37, 39, 38), (38, 39, 41, 40), (40, 41, 43, 42), (42, 43, 45, 44), (44, 45, 47, 46), (46, 47, 33, 32), (35, 33, 47, 45, 43, 41, 39, 37), (32, 34, 36, 38, 40, 42, 44, 46), (49, 50, 51, 52, 53, 54, 55, 48), (56, 57, 63, 62, 61, 60, 59, 58), (53, 61, 74, 68), (53, 52, 60, 61), (54, 53, 68, 67), (49, 48, 57, 56), (48, 55, 63, 57), (50, 49, 65, 64), (52, 51, 59, 60), (59, 51, 66, 72), (69, 67, 73, 75), (65, 71, 148, 145), (67, 68, 74, 73), (71, 70, 147, 148), (51, 50, 64, 66), (56, 58, 70, 71), (49, 56, 71, 65), (55, 54, 67, 69), (61, 62, 73, 74), (58, 59, 72, 70), (63, 55, 69, 75), (62, 63, 75, 73), (76, 77, 79, 78), (78, 79, 83, 82), (82, 83, 81, 80), (80, 81, 77, 76), (78, 82, 80, 76), (81, 83, 118, 119), (84, 91, 90, 89, 88, 87, 86, 85), (92, 93, 94, 95, 96, 97, 98, 99), (87, 88, 96, 95), (85, 86, 94, 93), (90, 91, 99, 98), (88, 89, 97, 96), (86, 87, 95, 94), (84, 85, 93, 92), (91, 84, 92, 99), (89, 90, 98, 97), (100, 107, 106, 105, 104, 103, 102, 101), (108, 109, 110, 111, 112, 113, 114, 115), (101, 102, 110, 109), (106, 107, 115, 114), (104, 105, 113, 112), (102, 103, 111, 110), (100, 101, 109, 108), (107, 100, 108, 115), (105, 106, 114, 113), (103, 104, 112, 111), (141, 140, 123, 120), (79, 77, 116, 117), (81, 119, 130, 126), (79, 117, 128, 124), (122, 121, 120, 123), (143, 142, 121, 122), (140, 143, 122, 123), (142, 141, 120, 121), (128, 129, 137, 136), (129, 125, 133, 137), (119, 116, 131, 130), (117, 118, 129, 128), (116, 77, 127, 131), (77, 81, 126, 127), (118, 83, 125, 129), (83, 79, 124, 125), (135, 134, 138, 139), (133, 132, 136, 137), (125, 124, 132, 133), (124, 128, 136, 132), (126, 130, 138, 134), (130, 131, 139, 138), (127, 126, 134, 135), (131, 127, 135, 139), (117, 116, 141, 142), (119, 118, 143, 140), (118, 117, 142, 143), (116, 119, 140, 141), (146, 144, 147, 149), (144, 145, 148, 147), (145, 144, 153, 154), (70, 72, 149, 147), (72, 66, 146, 149), (146, 66, 152, 155), (150, 151, 154, 153), (152, 150, 153, 155), (64, 65, 151, 150), (144, 146, 155, 153), (65, 145, 154, 151), (66, 64, 150, 152)])
_uv = me_cylinder_003.uv_layers.new(name='UVMap')
_uv.uv.foreach_set('vector', [1.0, 0.5, 1.0, 1.0, 0.875, 1.0, 0.875, 0.5, 0.875, 0.5, 0.875, 1.0, 0.75, 1.0, 0.75, 0.5, 0.75, 0.5, 0.75, 1.0, 0.625, 1.0, 0.625, 0.5, 0.625, 0.5, 0.625, 1.0, 0.5, 1.0, 0.5, 0.5, 0.5, 0.5, 0.5, 1.0, 0.375, 1.0, 0.375, 0.5, 0.375, 0.5, 0.375, 1.0, 0.25, 1.0, 0.25, 0.5, 0.25, 0.5, 0.25, 1.0, 0.125, 1.0, 0.125, 0.5, 0.125, 0.5, 0.125, 1.0, 0.0, 1.0, 0.0, 0.5, 0.875, 1.0, 0.0, 1.0, 0.125, 1.0, 0.25, 1.0, 0.375, 1.0, 0.5, 1.0, 0.625, 1.0, 0.75, 1.0, 0.0, 0.5, 0.875, 0.5, 0.75, 0.5, 0.625, 0.5, 0.5, 0.5, 0.375, 0.5, 0.25, 0.5, 0.125, 0.5, 0.0, 0.5, 0.125, 0.5, 0.25, 0.5, 0.375, 0.5, 0.5, 0.5, 0.625, 0.5, 0.75, 0.5, 0.875, 0.5, 0.0, 0.5, 0.875, 0.5, 0.75, 0.5, 0.625, 0.5, 0.5, 0.5, 0.375, 0.5, 0.25, 0.5, 0.125, 0.5, 0.25, 0.5, 0.125, 0.5, 0.125, 0.5, 0.25, 0.5, 0.5, 0.5, 0.375, 0.5, 0.375, 0.5, 0.5, 0.5, 0.75, 0.5, 0.625, 0.5, 0.625, 0.5, 0.75, 0.5, 0.0, 0.5, 0.875, 0.5, 0.875, 0.5, 0.0, 0.5, 0.125, 0.5, 0.0, 0.5, 0.0, 0.5, 0.125, 0.5, 0.375, 0.5, 0.25, 0.5, 0.25, 0.5, 0.375, 0.5, 0.625, 0.5, 0.5, 0.5, 0.5, 0.5, 0.625, 0.5, 0.875, 0.5, 0.75, 0.5, 0.75, 0.5, 0.875, 0.5, 1.0, 0.5, 1.0, 1.0, 0.875, 1.0, 0.875, 0.5, 0.875, 0.5, 0.875, 1.0, 0.75, 1.0, 0.75, 0.5, 0.75, 0.5, 0.75, 1.0, 0.625, 1.0, 0.625, 0.5, 0.625, 0.5, 0.625, 1.0, 0.5, 1.0, 0.5, 0.5, 0.5, 0.5, 0.5, 1.0, 0.375, 1.0, 0.375, 0.5, 0.375, 0.5, 0.375, 1.0, 0.25, 1.0, 0.25, 0.5, 0.25, 0.5, 0.25, 1.0, 0.125, 1.0, 0.125, 0.5, 0.125, 0.5, 0.125, 1.0, 0.0, 1.0, 0.0, 0.5, 0.875, 1.0, 0.0, 1.0, 0.125, 1.0, 0.25, 1.0, 0.375, 1.0, 0.5, 1.0, 0.625, 1.0, 0.75, 1.0, 0.0, 0.5, 0.875, 0.5, 0.75, 0.5, 0.625, 0.5, 0.5, 0.5, 0.375, 0.5, 0.25, 0.5, 0.125, 0.5, 0.875, 1.0, 0.75, 1.0, 0.625, 1.0, 0.5, 1.0, 0.375, 1.0, 0.25, 1.0, 0.125, 1.0, 0.0, 1.0, 0.875, 1.0, 0.0, 1.0, 0.125, 1.0, 0.25, 1.0, 0.375, 1.0, 0.5, 1.0, 0.625, 1.0, 0.75, 1.0, 0.375, 1.0, 0.375, 1.0, 0.375, 1.0, 0.375, 1.0, 0.375, 1.0, 0.5, 1.0, 0.5, 1.0, 0.375, 1.0, 0.25, 1.0, 0.375, 1.0, 0.375, 1.0, 0.25, 1.0, 0.875, 1.0, 0.0, 1.0, 0.0, 1.0, 0.875, 1.0, 0.0, 1.0, 0.125, 1.0, 0.125, 1.0, 0.0, 1.0, 0.75, 1.0, 0.875, 1.0, 0.875, 1.0, 0.75, 1.0, 0.5, 1.0, 0.625, 1.0, 0.625, 1.0, 0.5, 1.0, 0.625, 1.0, 0.625, 1.0, 0.625, 1.0, 0.625, 1.0, 0.125, 1.0, 0.25, 1.0, 0.25, 1.0, 0.125, 1.0, 0.875, 1.0, 0.875, 1.0, 0.875, 1.0, 0.875, 1.0, 0.25, 1.0, 0.375, 1.0, 0.375, 1.0, 0.25, 1.0, 0.875, 1.0, 0.75, 1.0, 0.75, 1.0, 0.875, 1.0, 0.625, 1.0, 0.75, 1.0, 0.75, 1.0, 0.625, 1.0, 0.875, 1.0, 0.75, 1.0, 0.75, 1.0, 0.875, 1.0, 0.875, 1.0, 0.875, 1.0, 0.875, 1.0, 0.875, 1.0, 0.125, 1.0, 0.25, 1.0, 0.25, 1.0, 0.125, 1.0, 0.375, 1.0, 0.25, 1.0, 0.25, 1.0, 0.375, 1.0, 0.75, 1.0, 0.625, 1.0, 0.625, 1.0, 0.75, 1.0, 0.125, 1.0, 0.125, 1.0, 0.125, 1.0, 0.125, 1.0, 0.25, 1.0, 0.125, 1.0, 0.125, 1.0, 0.25, 1.0, 0.375, 0.0, 0.625, 0.0, 0.625, 0.25, 0.375, 0.25, 0.375, 0.25, 0.625, 0.25, 0.625, 0.5, 0.375, 0.5, 0.375, 0.5, 0.625, 0.5, 0.625, 0.75, 0.375, 0.75, 0.375, 0.75, 0.625, 0.75, 0.625, 1.0, 0.375, 1.0, 0.125, 0.5, 0.375, 0.5, 0.375, 0.75, 0.125, 0.75, 0.625, 0.75, 0.625, 0.5, 0.625, 0.5, 0.625, 0.75, 0.0, 0.5, 0.125, 0.5, 0.25, 0.5, 0.375, 0.5, 0.5, 0.5, 0.625, 0.5, 0.75, 0.5, 0.875, 0.5, 0.0, 0.5, 0.875, 0.5, 0.75, 0.5, 0.625, 0.5, 0.5, 0.5, 0.375, 0.5, 0.25, 0.5, 0.125, 0.5, 0.625, 0.5, 0.5, 0.5, 0.5, 0.5, 0.625, 0.5, 0.875, 0.5, 0.75, 0.5, 0.75, 0.5, 0.875, 0.5, 0.25, 0.5, 0.125, 0.5, 0.125, 0.5, 0.25, 0.5, 0.5, 0.5, 0.375, 0.5, 0.375, 0.5, 0.5, 0.5, 0.75, 0.5, 0.625, 0.5, 0.625, 0.5, 0.75, 0.5, 0.0, 0.5, 0.875, 0.5, 0.875, 0.5, 0.0, 0.5, 0.125, 0.5, 0.0, 0.5, 0.0, 0.5, 0.125, 0.5, 0.375, 0.5, 0.25, 0.5, 0.25, 0.5, 0.375, 0.5, 0.0, 0.5, 0.125, 0.5, 0.25, 0.5, 0.375, 0.5, 0.5, 0.5, 0.625, 0.5, 0.75, 0.5, 0.875, 0.5, 0.0, 0.5, 0.875, 0.5, 0.75, 0.5, 0.625, 0.5, 0.5, 0.5, 0.375, 0.5, 0.25, 0.5, 0.125, 0.5, 0.875, 0.5, 0.75, 0.5, 0.75, 0.5, 0.875, 0.5, 0.25, 0.5, 0.125, 0.5, 0.125, 0.5, 0.25, 0.5, 0.5, 0.5, 0.375, 0.5, 0.375, 0.5, 0.5, 0.5, 0.75, 0.5, 0.625, 0.5, 0.625, 0.5, 0.75, 0.5, 0.0, 0.5, 0.875, 0.5, 0.875, 0.5, 0.0, 0.5, 0.125, 0.5, 0.0, 0.5, 0.0, 0.5, 0.125, 0.5, 0.375, 0.5, 0.25, 0.5, 0.25, 0.5, 0.375, 0.5, 0.625, 0.5, 0.5, 0.5, 0.5, 0.5, 0.625, 0.5, 0.625, 1.0, 0.625, 0.75, 0.625, 0.75, 0.625, 1.0, 0.625, 0.25, 0.625, 0.0, 0.625, 0.0, 0.625, 0.25, 0.625, 0.75, 0.625, 0.75, 0.625, 0.75, 0.625, 0.75, 0.625, 0.25, 0.625, 0.25, 0.625, 0.25, 0.625, 0.25, 0.625, 0.5, 0.875, 0.5, 0.875, 0.75, 0.625, 0.75, 0.625, 0.5, 0.625, 0.25, 0.625, 0.25, 0.625, 0.5, 0.625, 0.75, 0.625, 0.5, 0.625, 0.5, 0.625, 0.75, 0.625, 0.25, 0.625, 0.0, 0.625, 0.0, 0.625, 0.25, 0.625, 0.25, 0.625, 0.5, 0.625, 0.5, 0.625, 0.25, 0.625, 0.5, 0.625, 0.5, 0.625, 0.5, 0.625, 0.5, 0.625, 0.75, 0.625, 1.0, 0.625, 1.0, 0.625, 0.75, 0.625, 0.25, 0.625, 0.5, 0.625, 0.5, 0.625, 0.25, 0.625, 0.0, 0.625, 0.0, 0.625, 0.0, 0.625, 0.0, 0.625, 1.0, 0.625, 0.75, 0.625, 0.75, 0.625, 1.0, 0.625, 0.5, 0.625, 0.5, 0.625, 0.5, 0.625, 0.5, 0.625, 0.5, 0.625, 0.25, 0.625, 0.25, 0.625, 0.5, 0.625, 1.0, 0.625, 0.75, 0.625, 0.75, 0.625, 1.0, 0.625, 0.5, 0.625, 0.25, 0.625, 0.25, 0.625, 0.5, 0.625, 0.5, 0.625, 0.25, 0.625, 0.25, 0.625, 0.5, 0.625, 0.25, 0.625, 0.25, 0.625, 0.25, 0.625, 0.25, 0.625, 0.75, 0.625, 0.75, 0.625, 0.75, 0.625, 0.75, 0.625, 0.75, 0.625, 1.0, 0.625, 1.0, 0.625, 0.75, 0.625, 1.0, 0.625, 0.75, 0.625, 0.75, 0.625, 1.0, 0.625, 0.0, 0.625, 0.0, 0.625, 0.0, 0.625, 0.0, 0.625, 0.25, 0.625, 0.0, 0.625, 0.0, 0.625, 0.25, 0.625, 0.75, 0.625, 0.5, 0.625, 0.5, 0.625, 0.75, 0.625, 0.5, 0.625, 0.25, 0.625, 0.25, 0.625, 0.5, 0.625, 1.0, 0.625, 0.75, 0.625, 0.75, 0.625, 1.0, 0.625, 1.0, 0.75, 1.0, 0.75, 1.0, 0.625, 1.0, 0.75, 1.0, 0.875, 1.0, 0.875, 1.0, 0.75, 1.0, 0.875, 1.0, 0.75, 1.0, 0.75, 1.0, 0.875, 1.0, 0.75, 1.0, 0.625, 1.0, 0.625, 1.0, 0.75, 1.0, 0.625, 1.0, 0.625, 1.0, 0.625, 1.0, 0.625, 1.0, 0.625, 1.0, 0.625, 1.0, 0.625, 1.0, 0.625, 1.0, 0.75, 1.0, 0.875, 1.0, 0.875, 1.0, 0.75, 1.0, 0.625, 1.0, 0.75, 1.0, 0.75, 1.0, 0.625, 1.0, 0.75, 1.0, 0.875, 1.0, 0.875, 1.0, 0.75, 1.0, 0.75, 1.0, 0.625, 1.0, 0.625, 1.0, 0.75, 1.0, 0.875, 1.0, 0.875, 1.0, 0.875, 1.0, 0.875, 1.0, 0.625, 1.0, 0.75, 1.0, 0.75, 1.0, 0.625, 1.0])
me_cylinder_003.materials.append(mat_material)
me_cylinder_003.update()
me_cylinder_004 = bpy.data.meshes.new('Cylinder.004')
me_cylinder_004.from_pydata([(0.01891, 0.01891, 0.0), (0.01891, 0.01891, -0.1343), (0.01891, -0.01891, 0.0), (0.01891, -0.01891, -0.1343), (-0.01891, 0.01891, 0.0), (-0.01891, 0.01891, -0.1343), (-0.01891, -0.01891, 0.0), (-0.01891, -0.01891, -0.1343), (0.02805, 0.002674, -0.154), (0.02805, -0.05608, -0.114), (-0.02805, 0.002674, -0.154), (-0.02805, -0.05608, -0.114), (-0.02805, -0.1223, -0.196), (0.02805, -0.1223, -0.196), (0.02805, -0.1052, -0.2192), (-0.02805, -0.1052, -0.2192), (-0.01891, -0.08386, -0.2323), (0.01891, -0.08386, -0.2323), (0.01891, -0.007224, -0.219), (-0.01891, -0.007224, -0.219), (-0.01891, -0.01806, -0.1562), (0.01891, -0.01806, -0.1562), (0.01891, -0.09469, -0.1695), (-0.01891, -0.09469, -0.1695), (-0.02805, 0.00927, -0.08961), (0.02805, 0.00927, -0.08961), (0.02805, -0.0301, -0.07441), (-0.02805, -0.0301, -0.07441), (-0.005877, 0.3906, -0.8204), (0.005877, 0.3906, -0.8204), (0.005656, 0.4243, -0.8054), (-0.005656, 0.4243, -0.8054), (0.02805, 0.03932, -0.1303), (-0.02805, 0.03932, -0.1303), (0.02805, 0.04313, -0.09308), (-0.02805, 0.04313, -0.09308), (-0.01891, -0.05888, -0.3573), (-0.01679, 0.0155, -0.5055), (0.01679, 0.0155, -0.5055), (0.01891, -0.05888, -0.3573), (0.01646, 0.05922, -0.4764), (0.01891, 0.004013, -0.332), (-0.01646, 0.05922, -0.4764), (-0.01891, 0.004013, -0.332), (-0.01276, 0.1065, -0.6096), (-0.007565, 0.2536, -0.739), (0.007565, 0.2536, -0.739), (0.01276, 0.1065, -0.6096), (0.007489, 0.2741, -0.71), (0.01262, 0.1386, -0.5752), (-0.007489, 0.2741, -0.71), (-0.01262, 0.1386, -0.5752), (-0.01158, 0.3423, -0.8313), (0.01158, 0.3423, -0.8313), (0.01158, 0.4301, -0.7994), (-0.01158, 0.4301, -0.7994), (-0.01158, 0.394, -0.8541), (0.01158, 0.394, -0.8541), (0.01158, 0.4424, -0.8481), (-0.01158, 0.4424, -0.8481), (-0.01158, 0.4156, -0.9453), (0.01158, 0.4156, -0.9453), (0.01158, 0.4281, -0.9387), (-0.01158, 0.4281, -0.9387), (0.03118, 0.01183, -0.01165), (0.03118, 0.01183, -0.02158), (0.03118, -0.01183, -0.01165), (0.03118, -0.01183, -0.02158), (0.01668, 0.01183, -0.004723), (0.01668, 0.01183, -0.04464), (0.01668, -0.01183, -0.004723), (0.01668, -0.01183, -0.04464), (0.02641, -0.06096, -0.113), (-0.02641, -0.06096, -0.113), (-0.01702, -0.1628, -0.2431), (0.01702, -0.1628, -0.2431), (-0.0159, -0.09951, -0.08282), (0.0159, -0.09951, -0.08282), (-0.0159, -0.1701, -0.2373), (0.0159, -0.1701, -0.2373), (0.01752, -0.001815, -0.1642), (-0.01752, -0.001815, -0.1642), (0.01752, 0.03483, -0.1405), (-0.01752, 0.03483, -0.1405), (0.008291, 0.06439, -0.1973), (-0.008291, 0.06439, -0.1973), (0.008291, 0.07028, -0.1854), (-0.008291, 0.07028, -0.1854)], [], [(5, 1, 3, 7), (3, 2, 6, 7), (1, 0, 2, 3), (5, 4, 0, 1), (7, 6, 4, 5), (11, 9, 26, 27), (15, 14, 13, 12), (9, 11, 12, 13), (11, 10, 15, 12), (8, 9, 13, 14), (10, 8, 14, 15), (18, 19, 20, 21), (16, 17, 22, 23), (46, 45, 28, 29), (37, 42, 51, 44), (40, 38, 47, 49), (42, 40, 49, 51), (20, 23, 22, 21), (17, 18, 21, 22), (16, 19, 43, 36), (18, 17, 39, 41), (19, 18, 41, 43), (17, 16, 36, 39), (19, 16, 23, 20), (31, 30, 29, 28), (45, 50, 31, 28), (48, 46, 29, 30), (50, 48, 30, 31), (24, 27, 26, 25), (10, 11, 27, 24), (9, 8, 25, 26), (25, 8, 32, 34), (32, 33, 35, 34), (24, 25, 34, 35), (10, 24, 35, 33), (8, 10, 33, 32), (37, 38, 39, 36), (38, 40, 41, 39), (40, 42, 43, 41), (42, 37, 36, 43), (45, 46, 47, 44), (46, 48, 49, 47), (48, 50, 51, 49), (50, 45, 44, 51), (38, 37, 44, 47), (55, 52, 53, 54), (57, 56, 60, 61), (55, 54, 58, 59), (53, 52, 56, 57), (52, 55, 59, 56), (54, 53, 57, 58), (63, 62, 61, 60), (56, 59, 63, 60), (58, 57, 61, 62), (59, 58, 62, 63), (67, 65, 64, 66), (71, 70, 68, 69), (67, 66, 70, 71), (64, 65, 69, 68), (65, 67, 71, 69), (66, 64, 68, 70), (72, 75, 74, 73), (77, 76, 78, 79), (72, 73, 76, 77), (75, 72, 77, 79), (74, 75, 79, 78), (73, 74, 78, 76), (80, 82, 83, 81), (84, 85, 87, 86), (82, 80, 84, 86), (80, 81, 85, 84), (81, 83, 87, 85), (83, 82, 86, 87)])
_uv = me_cylinder_004.uv_layers.new(name='UVMap')
_uv.uv.foreach_set('vector', [0.375, 0.25, 0.625, 0.25, 0.625, 0.5, 0.375, 0.5, 0.375, 0.5, 0.625, 0.5, 0.625, 0.75, 0.375, 0.75, 0.375, 0.75, 0.625, 0.75, 0.625, 1.0, 0.375, 1.0, 0.125, 0.5, 0.375, 0.5, 0.375, 0.75, 0.125, 0.75, 0.625, 0.5, 0.875, 0.5, 0.875, 0.75, 0.625, 0.75, 0.375, 0.5, 0.625, 0.5, 0.625, 0.5, 0.375, 0.5, 0.375, 0.3446, 0.625, 0.3446, 0.625, 0.5, 0.375, 0.5, 0.625, 0.5, 0.375, 0.5, 0.375, 0.5, 0.625, 0.5, 0.375, 0.5, 0.375, 0.25, 0.375, 0.3446, 0.375, 0.5, 0.625, 0.25, 0.625, 0.5, 0.625, 0.5, 0.625, 0.3446, 0.375, 0.25, 0.625, 0.25, 0.625, 0.3446, 0.375, 0.3446, 0.625, 0.25, 0.375, 0.25, 0.375, 0.25, 0.625, 0.25, 0.375, 0.5, 0.625, 0.5, 0.625, 0.5, 0.375, 0.5, 0.625, 0.5, 0.375, 0.5, 0.375, 0.5, 0.625, 0.5, 0.375, 0.5, 0.375, 0.25, 0.375, 0.25, 0.375, 0.5, 0.625, 0.25, 0.625, 0.5, 0.625, 0.5, 0.625, 0.25, 0.375, 0.25, 0.625, 0.25, 0.625, 0.25, 0.375, 0.25, 0.375, 0.25, 0.375, 0.5, 0.625, 0.5, 0.625, 0.25, 0.625, 0.5, 0.625, 0.25, 0.625, 0.25, 0.625, 0.5, 0.375, 0.5, 0.375, 0.25, 0.375, 0.25, 0.375, 0.5, 0.625, 0.25, 0.625, 0.5, 0.625, 0.5, 0.625, 0.25, 0.375, 0.25, 0.625, 0.25, 0.625, 0.25, 0.375, 0.25, 0.625, 0.5, 0.375, 0.5, 0.375, 0.5, 0.625, 0.5, 0.375, 0.25, 0.375, 0.5, 0.375, 0.5, 0.375, 0.25, 0.375, 0.25, 0.625, 0.25, 0.625, 0.5, 0.375, 0.5, 0.375, 0.5, 0.375, 0.25, 0.375, 0.25, 0.375, 0.5, 0.625, 0.25, 0.625, 0.5, 0.625, 0.5, 0.625, 0.25, 0.375, 0.25, 0.625, 0.25, 0.625, 0.25, 0.375, 0.25, 0.375, 0.25, 0.375, 0.5, 0.625, 0.5, 0.625, 0.25, 0.375, 0.25, 0.375, 0.5, 0.375, 0.5, 0.375, 0.25, 0.625, 0.5, 0.625, 0.25, 0.625, 0.25, 0.625, 0.5, 0.625, 0.25, 0.625, 0.25, 0.625, 0.25, 0.625, 0.25, 0.625, 0.25, 0.375, 0.25, 0.375, 0.25, 0.625, 0.25, 0.375, 0.25, 0.625, 0.25, 0.625, 0.25, 0.375, 0.25, 0.375, 0.25, 0.375, 0.25, 0.375, 0.25, 0.375, 0.25, 0.625, 0.25, 0.375, 0.25, 0.375, 0.25, 0.625, 0.25, 0.375, 0.5, 0.625, 0.5, 0.625, 0.5, 0.375, 0.5, 0.625, 0.5, 0.625, 0.25, 0.625, 0.25, 0.625, 0.5, 0.625, 0.25, 0.375, 0.25, 0.375, 0.25, 0.625, 0.25, 0.375, 0.25, 0.375, 0.5, 0.375, 0.5, 0.375, 0.25, 0.375, 0.5, 0.625, 0.5, 0.625, 0.5, 0.375, 0.5, 0.625, 0.5, 0.625, 0.25, 0.625, 0.25, 0.625, 0.5, 0.625, 0.25, 0.375, 0.25, 0.375, 0.25, 0.625, 0.25, 0.375, 0.25, 0.375, 0.5, 0.375, 0.5, 0.375, 0.25, 0.625, 0.5, 0.375, 0.5, 0.375, 0.5, 0.625, 0.5, 0.375, 0.25, 0.375, 0.5, 0.625, 0.5, 0.625, 0.25, 0.625, 0.5, 0.375, 0.5, 0.375, 0.5, 0.625, 0.5, 0.375, 0.25, 0.625, 0.25, 0.625, 0.25, 0.375, 0.25, 0.625, 0.5, 0.375, 0.5, 0.375, 0.5, 0.625, 0.5, 0.375, 0.5, 0.375, 0.25, 0.375, 0.25, 0.375, 0.5, 0.625, 0.25, 0.625, 0.5, 0.625, 0.5, 0.625, 0.25, 0.375, 0.25, 0.625, 0.25, 0.625, 0.5, 0.375, 0.5, 0.375, 0.5, 0.375, 0.25, 0.375, 0.25, 0.375, 0.5, 0.625, 0.25, 0.625, 0.5, 0.625, 0.5, 0.625, 0.25, 0.375, 0.25, 0.625, 0.25, 0.625, 0.25, 0.375, 0.25, 0.762, 0.5, 0.762, 0.75, 0.875, 0.75, 0.875, 0.5, 0.625, 0.5, 0.875, 0.5, 0.875, 0.75, 0.625, 0.75, 0.762, 0.5, 0.875, 0.5, 0.875, 0.5, 0.625, 0.5, 0.875, 0.75, 0.762, 0.75, 0.625, 0.75, 0.875, 0.75, 0.762, 0.75, 0.762, 0.5, 0.625, 0.5, 0.625, 0.75, 0.875, 0.5, 0.875, 0.75, 0.875, 0.75, 0.875, 0.5, 0.625, 0.5, 0.625, 0.5, 0.375, 0.5, 0.375, 0.5, 0.625, 0.5, 0.375, 0.5, 0.375, 0.5, 0.625, 0.5, 0.625, 0.5, 0.375, 0.5, 0.375, 0.5, 0.625, 0.5, 0.625, 0.5, 0.625, 0.5, 0.625, 0.5, 0.625, 0.5, 0.375, 0.5, 0.625, 0.5, 0.625, 0.5, 0.375, 0.5, 0.375, 0.5, 0.375, 0.5, 0.375, 0.5, 0.375, 0.5, 0.625, 0.25, 0.625, 0.25, 0.375, 0.25, 0.375, 0.25, 0.625, 0.25, 0.375, 0.25, 0.375, 0.25, 0.625, 0.25, 0.625, 0.25, 0.625, 0.25, 0.625, 0.25, 0.625, 0.25, 0.625, 0.25, 0.375, 0.25, 0.375, 0.25, 0.625, 0.25, 0.375, 0.25, 0.375, 0.25, 0.375, 0.25, 0.375, 0.25, 0.375, 0.25, 0.625, 0.25, 0.625, 0.25, 0.375, 0.25])
me_cylinder_004.materials.append(mat_material)
me_cylinder_004.update()
me_cylinder_005 = bpy.data.meshes.new('Cylinder.005')
me_cylinder_005.from_pydata([(-0.009, 0.585, -0.009), (-0.009, -0.435, -0.009), (-0.009, 0.585, 0.009), (-0.009, -0.435, 0.009), (0.009, 0.585, -0.009), (0.009, -0.435, -0.009), (0.009, 0.585, 0.009), (0.009, -0.435, 0.009), (0.008881, -0.4384, -0.01514), (-0.008881, -0.4384, -0.01514), (0.008881, -0.4384, 0.01514), (-0.008881, -0.4384, 0.01514), (0.007684, -0.4676, -0.03103), (-0.007684, -0.4676, -0.03103), (-0.007684, -0.4676, 0.03103), (0.007684, -0.4676, 0.03103), (0.001083, -0.6152, -0.003018), (-0.00108, -0.6152, -0.003018), (-0.00108, -0.6152, 0.003018), (0.001083, -0.6152, 0.003018), (-0.006583, 0.5735, -0.01102), (-0.001678, 0.4155, -0.01102), (-0.006583, 0.5735, 0.01102), (-0.001678, 0.4155, 0.01102), (0.006583, 0.5735, -0.01102), (0.001678, 0.4155, -0.01102), (0.006583, 0.5735, 0.01102), (0.001678, 0.4155, 0.01102), (-0.01102, 0.5735, -0.006583), (-0.01102, 0.4155, -0.001678), (-0.01102, 0.5735, 0.006583), (-0.01102, 0.4155, 0.001678), (0.01102, 0.5735, -0.006583), (0.01102, 0.4155, -0.001678), (0.01102, 0.5735, 0.006583), (0.01102, 0.4155, 0.001678), (-0.002513, 0.577, -0.04404), (-0.002513, 0.5673, -0.04404), (-0.002513, 0.5673, 0.04404), (-0.002513, 0.577, 0.04404), (0.002512, 0.577, 0.04404), (0.002512, 0.5673, 0.04404), (0.002512, 0.5673, -0.04404), (0.002512, 0.577, -0.04404), (-0.04405, 0.577, 0.001712), (-0.04405, 0.577, -0.001712), (-0.04405, 0.5673, -0.001712), (-0.04405, 0.5673, 0.001712), (0.04404, 0.5673, 0.001712), (0.04404, 0.577, 0.001712), (0.04404, 0.577, -0.001712), (0.04404, 0.5673, -0.001712)], [], [(0, 1, 3, 2), (2, 3, 7, 6), (6, 7, 5, 4), (4, 5, 1, 0), (2, 6, 4, 0), (7, 3, 1, 5), (11, 10, 8, 9), (15, 14, 18, 19), (10, 11, 14, 15), (9, 8, 12, 13), (8, 10, 15, 12), (11, 9, 13, 14), (18, 17, 16, 19), (13, 12, 16, 17), (12, 15, 19, 16), (14, 13, 17, 18), (22, 26, 27, 23), (24, 20, 21, 25), (28, 30, 31, 29), (34, 32, 33, 35), (39, 38, 41, 40), (43, 42, 37, 36), (45, 46, 47, 44), (49, 48, 51, 50), (23, 27, 41, 38), (31, 30, 44, 47), (27, 26, 40, 41), (34, 35, 48, 49), (24, 25, 42, 43), (32, 34, 49, 50), (20, 24, 43, 36), (35, 33, 51, 48), (25, 21, 37, 42), (21, 20, 36, 37), (33, 32, 50, 51), (30, 28, 45, 44), (22, 23, 38, 39), (28, 29, 46, 45), (26, 22, 39, 40), (29, 31, 47, 46)])
_uv = me_cylinder_005.uv_layers.new(name='UVMap')
_uv.uv.foreach_set('vector', [0.375, 0.0, 0.625, 0.0, 0.625, 0.25, 0.375, 0.25, 0.375, 0.25, 0.625, 0.25, 0.625, 0.5, 0.375, 0.5, 0.375, 0.5, 0.625, 0.5, 0.625, 0.75, 0.375, 0.75, 0.375, 0.75, 0.625, 0.75, 0.625, 1.0, 0.375, 1.0, 0.125, 0.5, 0.375, 0.5, 0.375, 0.75, 0.125, 0.75, 0.625, 0.5, 0.875, 0.5, 0.875, 0.75, 0.625, 0.75, 0.625, 0.5, 0.625, 0.75, 0.875, 0.75, 0.875, 0.5, 0.625, 0.75, 0.625, 0.5, 0.625, 0.5, 0.625, 0.75, 0.625, 0.75, 0.625, 0.5, 0.625, 0.5, 0.625, 0.75, 0.875, 0.5, 0.875, 0.75, 0.875, 0.75, 0.875, 0.5, 0.875, 0.75, 0.625, 0.75, 0.625, 0.75, 0.875, 0.75, 0.625, 0.5, 0.875, 0.5, 0.875, 0.5, 0.625, 0.5, 0.625, 0.5, 0.875, 0.5, 0.875, 0.75, 0.625, 0.75, 0.875, 0.5, 0.875, 0.75, 0.875, 0.75, 0.875, 0.5, 0.875, 0.75, 0.625, 0.75, 0.625, 0.75, 0.875, 0.75, 0.625, 0.5, 0.875, 0.5, 0.875, 0.5, 0.625, 0.5, 0.375, 0.25, 0.375, 0.5, 0.625, 0.5, 0.625, 0.25, 0.375, 0.75, 0.375, 1.0, 0.625, 1.0, 0.625, 0.75, 0.375, 0.0, 0.375, 0.25, 0.625, 0.25, 0.625, 0.0, 0.375, 0.5, 0.375, 0.75, 0.625, 0.75, 0.625, 0.5, 0.375, 0.25, 0.625, 0.25, 0.625, 0.5, 0.375, 0.5, 0.375, 0.75, 0.625, 0.75, 0.625, 1.0, 0.375, 1.0, 0.375, 0.0, 0.625, 0.0, 0.625, 0.25, 0.375, 0.25, 0.375, 0.5, 0.625, 0.5, 0.625, 0.75, 0.375, 0.75, 0.625, 0.25, 0.625, 0.5, 0.625, 0.5, 0.625, 0.25, 0.625, 0.25, 0.375, 0.25, 0.375, 0.25, 0.625, 0.25, 0.625, 0.5, 0.375, 0.5, 0.375, 0.5, 0.625, 0.5, 0.375, 0.5, 0.625, 0.5, 0.625, 0.5, 0.375, 0.5, 0.375, 0.75, 0.625, 0.75, 0.625, 0.75, 0.375, 0.75, 0.375, 0.75, 0.375, 0.5, 0.375, 0.5, 0.375, 0.75, 0.375, 1.0, 0.375, 0.75, 0.375, 0.75, 0.375, 1.0, 0.625, 0.5, 0.625, 0.75, 0.625, 0.75, 0.625, 0.5, 0.625, 0.75, 0.625, 1.0, 0.625, 1.0, 0.625, 0.75, 0.625, 1.0, 0.375, 1.0, 0.375, 1.0, 0.625, 1.0, 0.625, 0.75, 0.375, 0.75, 0.375, 0.75, 0.625, 0.75, 0.375, 0.25, 0.375, 0.0, 0.375, 0.0, 0.375, 0.25, 0.375, 0.25, 0.625, 0.25, 0.625, 0.25, 0.375, 0.25, 0.375, 0.0, 0.625, 0.0, 0.625, 0.0, 0.375, 0.0, 0.375, 0.5, 0.375, 0.25, 0.375, 0.25, 0.375, 0.5, 0.625, 0.0, 0.625, 0.25, 0.625, 0.25, 0.625, 0.0])
me_cylinder_005.materials.append(mat_material)
me_cylinder_005.update()
me_cylinder_006 = bpy.data.meshes.new('Cylinder.006')
me_cylinder_006.from_pydata([(0.0, 0.015, -0.75), (0.0, 0.015, 0.75), (0.01061, 0.01061, -0.75), (0.01061, 0.01061, 0.75), (0.015, 0.0, -0.75), (0.015, 0.0, 0.75), (0.01061, -0.01061, -0.75), (0.01061, -0.01061, 0.75), (0.0, -0.015, -0.75), (0.0, -0.015, 0.75), (-0.01061, -0.01061, -0.75), (-0.01061, -0.01061, 0.75), (-0.015, 0.0, -0.75), (-0.015, 0.0, 0.75), (-0.01061, 0.01061, -0.75), (-0.01061, 0.01061, 0.75), (0.0, 0.05288, 0.7514), (0.03739, 0.03739, 0.7514), (0.05288, 4.546e-10, 0.7514), (0.03739, -0.03739, 0.7514), (0.0, -0.05288, 0.7514), (-0.03739, -0.03739, 0.7514), (-0.05288, 4.546e-10, 0.7514), (-0.03739, 0.03739, 0.7514), (0.03739, 0.03739, 0.7629), (0.0, 0.05288, 0.7629), (0.05288, 4.546e-10, 0.7629), (0.03739, -0.03739, 0.7629), (0.0, -0.05288, 0.7629), (-0.03739, -0.03739, 0.7629), (-0.05288, 4.546e-10, 0.7629), (-0.03739, 0.03739, 0.7629), (-0.1203, -0.1274, 0.7654), (-0.1203, -0.1274, 1.006), (-0.1203, 0.1274, 0.7654), (-0.1203, 0.1274, 1.006), (0.1203, -0.1274, 0.7654), (0.1203, -0.1274, 1.006), (0.1203, 0.1274, 0.7654), (0.1203, 0.1274, 1.006), (-0.1403, -0.1337, 0.7454), (-0.1403, -0.1337, 1.026), (-0.1403, 0.1337, 0.7454), (-0.1403, 0.1337, 1.026), (0.1403, -0.1337, 0.7454), (0.1403, -0.1337, 1.026), (0.1403, 0.1337, 0.7454), (0.1403, 0.1337, 1.026), (-0.1403, -0.2694, 0.7454), (-0.1403, -0.2694, 1.026), (-0.1403, 0.2694, 1.026), (-0.1403, 0.2694, 0.7454), (0.1403, 0.2694, 0.7454), (0.1403, 0.2694, 1.026), (0.1403, -0.2694, 1.026), (0.1403, -0.2694, 0.7454), (0.0, 0.05288, 1.009), (0.03739, 0.03739, 1.009), (0.05288, 4.546e-10, 1.009), (0.03739, -0.03739, 1.009), (0.0, -0.05288, 1.009), (-0.03739, -0.03739, 1.009), (-0.05288, 4.546e-10, 1.009), (-0.03739, 0.03739, 1.009), (0.03739, 0.03739, 1.029), (-1.815e-09, 0.05288, 1.029), (0.05288, 4.546e-10, 1.029), (0.03739, -0.03739, 1.029), (-1.815e-09, -0.05288, 1.029), (-0.03739, -0.03739, 1.029), (-0.05288, 4.546e-10, 1.029), (-0.03739, 0.03739, 1.029), (-0.122, -0.1009, 0.7904), (-0.122, -0.1009, 0.981), (-0.122, 0.1009, 0.7904), (-0.122, 0.1009, 0.981), (0.122, -0.1009, 0.7904), (0.122, -0.1009, 0.981), (0.122, 0.1009, 0.7904), (0.122, 0.1009, 0.981), (-0.1344, 0.1009, 0.7904), (-0.1344, -0.1009, 0.7904), (-0.1344, -0.1009, 0.981), (-0.1344, 0.1009, 0.981), (0.1344, 0.1009, 0.981), (0.1344, 0.1009, 0.7904), (0.1344, -0.1009, 0.7904), (0.1344, -0.1009, 0.981)], [], [(0, 1, 3, 2), (2, 3, 5, 4), (4, 5, 7, 6), (6, 7, 9, 8), (8, 9, 11, 10), (10, 11, 13, 12), (3, 1, 15, 13, 11, 9, 7, 5), (12, 13, 15, 14), (14, 15, 1, 0), (0, 2, 4, 6, 8, 10, 12, 14), (17, 18, 19, 20, 21, 22, 23, 16), (24, 25, 31, 30, 29, 28, 27, 26), (20, 19, 27, 28), (18, 17, 24, 26), (23, 22, 30, 31), (21, 20, 28, 29), (19, 18, 26, 27), (17, 16, 25, 24), (16, 23, 31, 25), (22, 21, 29, 30), (32, 33, 35, 34), (34, 35, 39, 38), (38, 39, 37, 36), (36, 37, 33, 32), (34, 38, 36, 32), (39, 35, 33, 37), (42, 46, 47, 43), (44, 40, 41, 45), (51, 50, 53, 52), (55, 54, 49, 48), (41, 40, 48, 49), (45, 41, 49, 54), (44, 45, 54, 55), (43, 47, 53, 50), (42, 43, 50, 51), (40, 44, 55, 48), (47, 46, 52, 53), (46, 42, 51, 52), (57, 58, 59, 60, 61, 62, 63, 56), (64, 65, 71, 70, 69, 68, 67, 66), (60, 59, 67, 68), (58, 57, 64, 66), (63, 62, 70, 71), (61, 60, 68, 69), (59, 58, 66, 67), (57, 56, 65, 64), (56, 63, 71, 65), (62, 61, 69, 70), (72, 74, 75, 73), (78, 76, 77, 79), (81, 82, 83, 80), (85, 84, 87, 86), (72, 73, 82, 81), (79, 77, 87, 84), (78, 79, 84, 85), (73, 75, 83, 82), (74, 72, 81, 80), (77, 76, 86, 87), (76, 78, 85, 86), (75, 74, 80, 83)])
_uv = me_cylinder_006.uv_layers.new(name='UVMap')
_uv.uv.foreach_set('vector', [1.0, 0.5, 1.0, 1.0, 0.875, 1.0, 0.875, 0.5, 0.875, 0.5, 0.875, 1.0, 0.75, 1.0, 0.75, 0.5, 0.75, 0.5, 0.75, 1.0, 0.625, 1.0, 0.625, 0.5, 0.625, 0.5, 0.625, 1.0, 0.5, 1.0, 0.5, 0.5, 0.5, 0.5, 0.5, 1.0, 0.375, 1.0, 0.375, 0.5, 0.375, 0.5, 0.375, 1.0, 0.25, 1.0, 0.25, 0.5, 0.4197, 0.4197, 0.25, 0.49, 0.08029, 0.4197, 0.01, 0.25, 0.08029, 0.08029, 0.25, 0.01, 0.4197, 0.08029, 0.49, 0.25, 0.25, 0.5, 0.25, 1.0, 0.125, 1.0, 0.125, 0.5, 0.125, 0.5, 0.125, 1.0, 0.0, 1.0, 0.0, 0.5, 0.75, 0.49, 0.9197, 0.4197, 0.99, 0.25, 0.9197, 0.08029, 0.75, 0.01, 0.5803, 0.08029, 0.51, 0.25, 0.5803, 0.4197, 0.4197, 0.4197, 0.49, 0.25, 0.4197, 0.08029, 0.25, 0.01, 0.08029, 0.08029, 0.01, 0.25, 0.08029, 0.4197, 0.25, 0.49, 0.4197, 0.4197, 0.25, 0.49, 0.08029, 0.4197, 0.01, 0.25, 0.08029, 0.08029, 0.25, 0.01, 0.4197, 0.08029, 0.49, 0.25, 0.25, 0.01, 0.4197, 0.08029, 0.4197, 0.08029, 0.25, 0.01, 0.49, 0.25, 0.4197, 0.4197, 0.4197, 0.4197, 0.49, 0.25, 0.08029, 0.4197, 0.01, 0.25, 0.01, 0.25, 0.08029, 0.4197, 0.08029, 0.08029, 0.25, 0.01, 0.25, 0.01, 0.08029, 0.08029, 0.4197, 0.08029, 0.49, 0.25, 0.49, 0.25, 0.4197, 0.08029, 0.4197, 0.4197, 0.25, 0.49, 0.25, 0.49, 0.4197, 0.4197, 0.25, 0.49, 0.08029, 0.4197, 0.08029, 0.4197, 0.25, 0.49, 0.01, 0.25, 0.08029, 0.08029, 0.08029, 0.08029, 0.01, 0.25, 0.375, 0.0, 0.625, 0.0, 0.625, 0.25, 0.375, 0.25, 0.375, 0.25, 0.625, 0.25, 0.625, 0.5, 0.375, 0.5, 0.375, 0.5, 0.625, 0.5, 0.625, 0.75, 0.375, 0.75, 0.375, 0.75, 0.625, 0.75, 0.625, 1.0, 0.375, 1.0, 0.125, 0.5, 0.375, 0.5, 0.375, 0.75, 0.125, 0.75, 0.625, 0.5, 0.875, 0.5, 0.875, 0.75, 0.625, 0.75, 0.375, 0.25, 0.375, 0.5, 0.625, 0.5, 0.625, 0.25, 0.375, 0.75, 0.375, 1.0, 0.625, 1.0, 0.625, 0.75, 0.375, 0.25, 0.625, 0.25, 0.625, 0.5, 0.375, 0.5, 0.375, 0.75, 0.625, 0.75, 0.625, 1.0, 0.375, 1.0, 0.625, 1.0, 0.375, 1.0, 0.375, 1.0, 0.625, 1.0, 0.625, 0.75, 0.625, 1.0, 0.625, 1.0, 0.625, 0.75, 0.375, 0.75, 0.625, 0.75, 0.625, 0.75, 0.375, 0.75, 0.625, 0.25, 0.625, 0.5, 0.625, 0.5, 0.625, 0.25, 0.375, 0.25, 0.625, 0.25, 0.625, 0.25, 0.375, 0.25, 0.375, 1.0, 0.375, 0.75, 0.375, 0.75, 0.375, 1.0, 0.625, 0.5, 0.375, 0.5, 0.375, 0.5, 0.625, 0.5, 0.375, 0.5, 0.375, 0.25, 0.375, 0.25, 0.375, 0.5, 0.4197, 0.4197, 0.49, 0.25, 0.4197, 0.08029, 0.25, 0.01, 0.08029, 0.08029, 0.01, 0.25, 0.08029, 0.4197, 0.25, 0.49, 0.4197, 0.4197, 0.25, 0.49, 0.08029, 0.4197, 0.01, 0.25, 0.08029, 0.08029, 0.25, 0.01, 0.4197, 0.08029, 0.49, 0.25, 0.25, 0.01, 0.4197, 0.08029, 0.4197, 0.08029, 0.25, 0.01, 0.49, 0.25, 0.4197, 0.4197, 0.4197, 0.4197, 0.49, 0.25, 0.08029, 0.4197, 0.01, 0.25, 0.01, 0.25, 0.08029, 0.4197, 0.08029, 0.08029, 0.25, 0.01, 0.25, 0.01, 0.08029, 0.08029, 0.4197, 0.08029, 0.49, 0.25, 0.49, 0.25, 0.4197, 0.08029, 0.4197, 0.4197, 0.25, 0.49, 0.25, 0.49, 0.4197, 0.4197, 0.25, 0.49, 0.08029, 0.4197, 0.08029, 0.4197, 0.25, 0.49, 0.01, 0.25, 0.08029, 0.08029, 0.08029, 0.08029, 0.01, 0.25, 0.375, 0.0, 0.375, 0.25, 0.625, 0.25, 0.625, 0.0, 0.375, 0.5, 0.375, 0.75, 0.625, 0.75, 0.625, 0.5, 0.375, 0.0, 0.625, 0.0, 0.625, 0.25, 0.375, 0.25, 0.375, 0.5, 0.625, 0.5, 0.625, 0.75, 0.375, 0.75, 0.375, 0.0, 0.625, 0.0, 0.625, 0.0, 0.375, 0.0, 0.625, 0.5, 0.625, 0.75, 0.625, 0.75, 0.625, 0.5, 0.375, 0.5, 0.625, 0.5, 0.625, 0.5, 0.375, 0.5, 0.625, 0.0, 0.625, 0.25, 0.625, 0.25, 0.625, 0.0, 0.375, 0.25, 0.375, 0.0, 0.375, 0.0, 0.375, 0.25, 0.625, 0.75, 0.375, 0.75, 0.375, 0.75, 0.625, 0.75, 0.375, 0.75, 0.375, 0.5, 0.375, 0.5, 0.375, 0.75, 0.625, 0.25, 0.375, 0.25, 0.375, 0.25, 0.625, 0.25])
me_cylinder_006.materials.append(mat_material)
me_cylinder_006.update()
me_plane = bpy.data.meshes.new('Plane')
me_plane.from_pydata([(-7.0, -7.0, 0.0), (7.0, -7.0, 0.0), (-7.0, 7.0, 0.0), (7.0, 7.0, 0.0)], [], [(0, 1, 3, 2)])
_uv = me_plane.uv_layers.new(name='UVMap')
_uv.uv.foreach_set('vector', [0.0, 0.0, 1.0, 0.0, 1.0, 1.0, 0.0, 1.0])
me_plane.materials.append(mat_material_001)
me_plane.update()
me_cube_002 = bpy.data.meshes.new('Cube.002')
me_cube_002.from_pydata([], [], [])
me_cube_002.materials.append(None)
me_cube_002.update()
arm_metarig = bpy.data.armatures.new('metarig')  # bones are not reproduced

# ---- objects
ob_spear = bpy.data.objects.new('Spear', me_cylinder)
ob_shield = bpy.data.objects.new('Shield', me_cube_001)
ob_cylinder = bpy.data.objects.new('Cylinder', me_cylinder_001)
ob_khopesh = bpy.data.objects.new('Khopesh', me_cylinder_007)
ob_greatsword = bpy.data.objects.new('Greatsword', me_cylinder_003)
ob_greatsword_001 = bpy.data.objects.new('Greatsword.001', me_cylinder_004)
ob_cylinder_001 = bpy.data.objects.new('Cylinder.001', me_cylinder_005)
ob_cylinder_002 = bpy.data.objects.new('Cylinder.002', me_cylinder_006)
ob_plane = bpy.data.objects.new('Plane', me_plane)
ob_metarig_001 = bpy.data.objects.new('metarig.001', arm_metarig)
ob_point_002 = bpy.data.objects.new('Point.002', None)
ob_sun = bpy.data.objects.new('Sun', None)
ob_arms = bpy.data.objects.new('Arms', me_cube_002)

# ---- transforms, parenting, visibility, modifiers, constraints
ob_spear.location = (1.0, 0.0, 0.8)
ob_shield.location = (1.5, 0.0, 0.7)
ob_cylinder.location = (1.968, 0.05691, 0.7)
ob_khopesh.location = (2.268, 0.05691, 0.7)
_c = ob_khopesh.constraints.new('COPY_TRANSFORMS'); _c.name = 'Copy Transforms'
_c.mute = True
_c.enabled = False
_c.subtarget = 'WeaponHand.L.001'
ob_greatsword.location = (2.498, 0.05691, 0.3509)
_c = ob_greatsword.constraints.new('COPY_TRANSFORMS'); _c.name = 'Copy Transforms'
_c.target = ob_metarig_001
_c.subtarget = 'WeaponHand.R.001'
ob_greatsword_001.location = (2.698, 0.05691, 0.6841)
_m = ob_greatsword_001.modifiers.new('Mirror', 'MIRROR')
_m.use_axis = (False, False, True)
ob_cylinder_001.location = (2.728, 0.4191, 0.6841)
ob_cylinder_002.location = (2.998, 0.05691, 0.6841)
ob_plane.location = (0.0, 0.0, 0.0)
ob_metarig_001.location = (0.0, 0.0, 0.0)
ob_point_002.location = (0.0, 0.0, 0.0)
ob_sun.location = (0.0, 0.0, 0.0)
ob_arms.parent = ob_metarig_001
ob_arms.location = (0.0, 0.0, 0.0)
_m = ob_arms.modifiers.new('Mirror', 'MIRROR')
_m.use_clip = True
_m = ob_arms.modifiers.new('Armature', 'ARMATURE')
_m.object = ob_metarig_001

# ---- collection membership
col_collection.objects.link(ob_spear)
col_collection.objects.link(ob_shield)
col_collection.objects.link(ob_cylinder)
col_collection.objects.link(ob_khopesh)
col_collection.objects.link(ob_greatsword)
col_collection.objects.link(ob_greatsword_001)
col_collection.objects.link(ob_cylinder_001)
col_collection.objects.link(ob_cylinder_002)
col_collection.objects.link(ob_plane)
col_collection_001.objects.link(ob_metarig_001)
col_collection_001.objects.link(ob_point_002)
col_collection_001.objects.link(ob_sun)
col_collection_001.objects.link(ob_arms)

# ---- scene / render settings (as saved in the file)
scene.frame_start = 1; scene.frame_end = 75; scene.frame_set(19)
scene.render.engine = 'BLENDER_EEVEE_NEXT'
scene.render.fps = 60
scene.cycles.sampling_pattern = 'TABULATED_SOBOL'
scene.eevee.use_gtao = True
scene.eevee.ray_tracing_options.trace_max_roughness = 0.0
bpy.context.view_layer.update()

# ---- added for rendering (the .blend has no active camera and no usable light): camera, sun
cam_auto = bpy.data.cameras.new('AutoCamera')
cam_auto.lens = 50.0
cam_auto.sensor_width = 36.0
cam_auto.clip_end = 1000.0
ob_auto_camera = bpy.data.objects.new('AutoCamera', cam_auto)
scene.collection.objects.link(ob_auto_camera)
ob_auto_camera.location = (18.4853, -22.1824, 15.8101)
ob_auto_camera.rotation_euler = (1.09748, -7.21219e-08, 0.694738)
scene.camera = ob_auto_camera
light_auto_sun = bpy.data.lights.new('AutoSun', 'SUN')
light_auto_sun.energy = 3.0
light_auto_sun.angle = 0.0523599
ob_auto_sun = bpy.data.objects.new('AutoSun', light_auto_sun)
scene.collection.objects.link(ob_auto_sun)
ob_auto_sun.rotation_euler = (0.872665, 0.174533, 0.523599)
bpy.context.view_layer.update()
